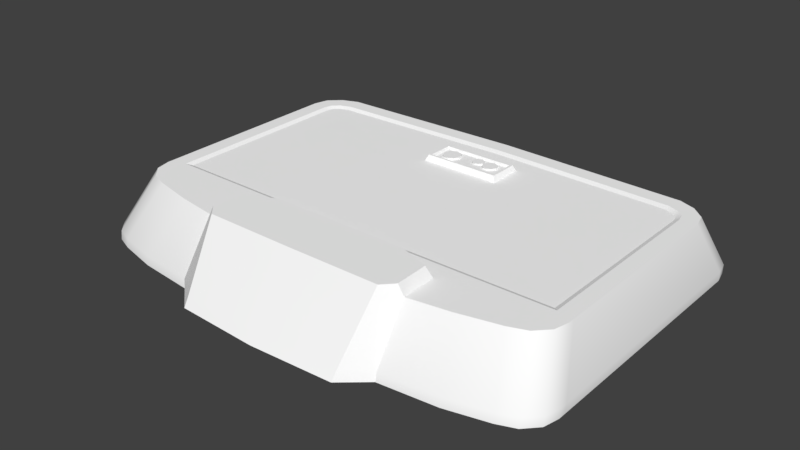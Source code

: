 # Source: EndPiece.blend  (saved by Blender 2.78.0; exported with 4.5.12 LTS)
import bpy
from mathutils import Matrix  # noqa: F401  (used for matrix-valued properties, if any)

bpy.ops.wm.read_factory_settings(use_empty=True)
scene = bpy.context.scene
scene.name = 'Scene'

# ---- collections
col_collection_1 = bpy.data.collections.new('Collection 1'); scene.collection.children.link(col_collection_1)

# ---- materials (node trees are filled in below, after node groups)
mat_material = bpy.data.materials.new('Material.')
mat_material.alpha_threshold = 0.0
mat_material.use_transparent_shadow = False
mat_material.diffuse_color = (1.0, 1.0, 1.0, 1.0)
mat_material.roughness = 0.5
mat_material_002 = bpy.data.materials.new('Material.002')
mat_material_002.alpha_threshold = 0.0
mat_material_002.use_transparent_shadow = False
mat_material_002.diffuse_color = (1.0, 1.0, 1.0, 1.0)
mat_material_002.roughness = 0.5
mat_material_000 = bpy.data.materials.new('Material.000')
mat_material_000.alpha_threshold = 0.0
mat_material_000.use_transparent_shadow = False
mat_material_000.diffuse_color = (1.0, 1.0, 1.0, 1.0)
mat_material_000.roughness = 0.5
mat_material_004 = bpy.data.materials.new('Material.004')
mat_material_004.alpha_threshold = 0.0
mat_material_004.use_transparent_shadow = False
mat_material_004.diffuse_color = (1.0, 1.0, 1.0, 1.0)
mat_material_004.roughness = 0.5

# ---- material node trees

# ---- world
world_world = bpy.data.worlds.new('World'); scene.world = world_world
world_world.color = (0.05088, 0.05088, 0.05088)
world_world.use_sun_shadow = False
world_world.sun_shadow_jitter_overblur = 0.0
world_world.cycles.sampling_method = 'MANUAL'

# ---- meshes
me_model = bpy.data.meshes.new('Model')
me_model.from_pydata([(-0.4067, 0.1434, 0.4844), (-0.2797, 0.1434, 0.3058), (0.4017, 0.1434, 0.3495), (0.2826, 0.1047, 0.2946), (0.0, 0.1047, 0.2946), (0.3655, 0.1434, 0.5281), (0.0, 0.1434, 0.5302), (0.4067, 0.1434, 0.4844), (0.0, 0.1434, 0.3041), (0.2797, 0.1434, 0.3058), (-0.949, -0.1266, -0.5949), (-0.9348, -0.1266, -0.6544), (-0.3716, -0.1127, 0.4393), (-0.3716, -0.1127, 0.5926), (-0.3082, -0.1127, 0.6472), (-0.3317, -0.1266, 0.7054), (-0.4309, -0.1266, 0.6198), (-0.3923, -0.1266, 0.4186), (-0.3164, -0.1266, 0.6675), (-0.3923, -0.1266, 0.6021), (-0.949, -0.1266, 0.3922), (-0.9215, -0.1266, -0.5916), (-0.9131, -0.1266, -0.6268), (-0.9215, -0.1266, 0.3646), (-0.8731, -0.1162, -0.5822), (-0.8731, -0.1162, 0.3249), (-0.4309, -0.1266, 0.3922), (0.949, -0.1266, -0.5949), (0.0, -0.1266, -0.7478), (0.8207, -0.1266, -0.7266), (0.8852, -0.1266, -0.7011), (0.9348, -0.1266, -0.6544), (0.0, -0.1266, 0.4186), (0.3716, -0.1127, 0.4393), (0.3716, -0.1127, 0.5926), (0.3082, -0.1127, 0.6472), (0.0, -0.1266, 0.6827), (0.3315, -0.1266, 0.7054), (0.0, -0.1266, 0.7213), (0.4309, -0.1266, 0.6198), (0.0, -0.1127, 0.4393), (0.3923, -0.1266, 0.4186), (0.3164, -0.1266, 0.6675), (0.0, -0.1127, 0.662), (0.3923, -0.1266, 0.6021), (0.949, -0.1266, 0.3922), (0.9215, -0.1266, -0.5916), (0.9131, -0.1266, -0.6268), (0.9215, -0.1266, 0.3646), (0.8731, -0.1162, -0.5822), (0.8731, -0.1162, 0.3249), (0.0, -0.1266, -0.6544), (0.0, -0.1162, -0.5822), (0.0, -0.1162, 0.3249), (0.0, -0.1266, -0.6268), (0.0, -0.1266, 0.3646), (0.0, -0.1266, 0.3922), (0.4309, -0.1266, 0.3922), (-0.8901, -0.1156, 0.4325), (-0.8026, -0.1156, 0.5065), (-0.648, -0.1156, 0.543), (-0.885, -0.1156, 0.4553), (-0.8562, -0.1156, 0.486), (-0.949, -0.1266, 0.4214), (-0.8188, -0.1266, 0.5592), (-0.657, -0.1266, 0.5973), (-0.8876, -0.1266, 0.5328), (-0.9354, -0.1266, 0.482), (-0.9092, -0.1266, 0.4169), (-0.8071, -0.1266, 0.5211), (-0.6505, -0.1266, 0.558), (-0.8649, -0.1266, 0.4989), (-0.8989, -0.1266, 0.4627), (-0.5013, -0.1156, 0.5624), (-0.5014, -0.1156, 0.4415), (-0.4841, -0.1266, 0.4262), (-0.484, -0.1266, 0.5778), (-0.8822, 0.1047, 0.2899), (-0.4299, 0.1047, 0.4828), (-0.2826, 0.1047, 0.2946), (-0.8686, 0.1047, 0.349), (-0.8194, 0.1047, -0.5023), (-0.7945, 0.09656, -0.5244), (-0.8852, -0.126, -0.7011), (-0.8207, -0.1259, -0.7266), (-0.7746, 0.09664, -0.5427), (-0.7376, 0.09668, -0.557), (-0.752, 0.1047, 0.4238), (-0.5902, 0.1047, 0.4595), (-0.8005, 0.09676, 0.2388), (-0.3655, 0.1434, 0.5281), (-0.8208, 0.1047, 0.3984), (0.8901, -0.1156, 0.4325), (0.8026, -0.1156, 0.5065), (0.648, -0.1156, 0.543), (0.885, -0.1156, 0.4553), (0.8562, -0.1156, 0.486), (0.949, -0.1266, 0.4214), (0.8188, -0.1266, 0.5592), (0.657, -0.1266, 0.5973), (0.8876, -0.1266, 0.5328), (0.9354, -0.1266, 0.482), (0.9092, -0.1266, 0.4169), (0.8071, -0.1266, 0.5211), (0.6505, -0.1266, 0.558), (0.8649, -0.1266, 0.4989), (0.8989, -0.1266, 0.4627), (0.5013, -0.1156, 0.5624), (0.5014, -0.1156, 0.4415), (0.4841, -0.1266, 0.4262), (0.484, -0.1266, 0.5778), (0.8822, 0.1047, 0.2899), (0.4299, 0.1047, 0.4828), (0.8686, 0.1047, 0.349), (0.8194, 0.1047, -0.5023), (0.7945, 0.09656, -0.5244), (0.0, 0.1047, -0.6589), (0.7746, 0.09664, -0.5427), (0.7376, 0.09668, -0.557), (0.752, 0.1047, 0.4238), (0.5902, 0.1047, 0.4595), (0.8005, 0.09676, 0.2388), (0.8208, 0.1047, 0.3984), (0.3747, 0.09672, -0.5669), (-0.3747, 0.09672, -0.5669), (-0.8822, 0.1047, -0.5099), (-0.8822, 0.1047, 0.2662), (-0.868, 0.1045, -0.5679), (-0.8184, 0.1046, -0.6134), (-0.7539, 0.1046, -0.6382), (-0.8194, 0.1047, 0.2573), (-9.61e-16, 0.09675, 0.2443), (-4.545e-16, 0.1047, 0.2632), (0.8822, 0.1047, -0.5099), (0.8822, 0.1047, 0.2662), (0.868, 0.1045, -0.5679), (0.8184, 0.1046, -0.6134), (0.7539, 0.1046, -0.6382), (0.8194, 0.1047, 0.2573), (0.0, 0.1047, -0.596), (-0.8005, 0.09676, -0.5), (-0.8115, 0.1045, -0.5345), (-0.7847, 0.1046, -0.5591), (-0.7414, 0.1046, -0.5758), (-0.3752, 0.1046, -0.5858), (0.8005, 0.09676, -0.5), (0.8115, 0.1045, -0.5345), (0.7847, 0.1046, -0.5591), (0.7414, 0.1046, -0.5758), (0.3752, 0.1046, -0.5858), (0.0, 0.09677, -0.5771), (-0.4265, 0.1047, 0.3398), (0.4265, 0.1047, 0.3398), (-0.4017, 0.1434, 0.3495), (-0.1431, 0.1197, -0.3738), (-0.1691, 0.07783, -0.3462), (-0.1431, 0.1197, -0.4767), (-0.1691, 0.07783, -0.5043), (0.141, 0.1197, -0.3738), (0.167, 0.07783, -0.3462), (0.141, 0.1197, -0.4767), (0.167, 0.07783, -0.5043), (-0.1513, 0.1197, -0.4849), (-0.1513, 0.1197, -0.3657), (0.1492, 0.1197, -0.4849), (0.1492, 0.1197, -0.3657), (-0.1343, 0.1104, -0.4701), (-0.1343, 0.1104, -0.3805), (0.1322, 0.1104, -0.4701), (0.1322, 0.1104, -0.3805), (-0.08619, 0.1179, -0.4612), (-0.08619, 0.1081, -0.4612), (-0.06042, 0.1179, -0.4505), (-0.06042, 0.1081, -0.4505), (-0.04975, 0.1179, -0.4248), (-0.04975, 0.1081, -0.4248), (-0.06042, 0.1179, -0.399), (-0.06042, 0.1081, -0.399), (-0.08619, 0.1179, -0.3884), (-0.08619, 0.1081, -0.3884), (-0.1119, 0.1179, -0.399), (-0.1119, 0.1081, -0.399), (-0.1226, 0.1179, -0.4248), (-0.1226, 0.1081, -0.4248), (-0.1119, 0.1179, -0.4505), (-0.1119, 0.1081, -0.4505), (0.08408, 0.1171, -0.4631), (0.08408, 0.1089, -0.4631), (0.1057, 0.1171, -0.4542), (0.1057, 0.1089, -0.4542), (0.1147, 0.1171, -0.4326), (0.1147, 0.1089, -0.4326), (0.1057, 0.1171, -0.4109), (0.1057, 0.1089, -0.4109), (0.08408, 0.1171, -0.402), (0.08408, 0.1089, -0.402), (0.06246, 0.1171, -0.4109), (0.06246, 0.1089, -0.4109), (0.0535, 0.1171, -0.4326), (0.0535, 0.1089, -0.4326), (0.06246, 0.1171, -0.4542), (0.06246, 0.1089, -0.4542), (0.02655, 0.1163, -0.4643), (0.02655, 0.1097, -0.4643), (0.04366, 0.1163, -0.4572), (0.04366, 0.1097, -0.4572), (0.05074, 0.1163, -0.4401), (0.05074, 0.1097, -0.4401), (0.04366, 0.1163, -0.423), (0.04366, 0.1097, -0.423), (0.02655, 0.1163, -0.4159), (0.02655, 0.1097, -0.4159), (0.00945, 0.1163, -0.423), (0.00945, 0.1097, -0.423), (0.002365, 0.1163, -0.4401), (0.002365, 0.1097, -0.4401), (0.00945, 0.1163, -0.4572), (0.00945, 0.1097, -0.4572), (0.8192, -0.09217, 0.5543), (0.4329, -0.09217, 0.6151), (0.95, -0.09217, 0.387), (0.95, -0.09217, 0.416), (-0.95, -0.09217, 0.387), (-0.6567, -0.09217, 0.5925), (-0.335, -0.09017, 0.681), (-0.9363, -0.09217, 0.4768), (-0.4328, -0.09217, 0.6151), (-0.95, -0.09217, -0.5939), (-0.8859, -0.09154, -0.7004), (-0.8211, -0.09151, -0.7261), (-0.8192, -0.09217, 0.5543), (-0.95, -0.09217, 0.416), (0.9358, -0.09218, -0.6536), (0.6567, -0.09217, 0.5925), (0.9363, -0.09217, 0.4768), (0.8859, -0.09217, -0.7004), (0.8211, -0.09217, -0.7261), (0.95, -0.09217, -0.5939), (-0.9358, -0.09218, -0.6536), (4.703e-08, -0.09217, -0.7473), (-0.8884, -0.09217, 0.5278), (0.3348, -0.09017, 0.681), (0.8884, -0.09217, 0.5278), (4.703e-08, -0.09017, 0.6963)], [], [(90, 0, 78), (9, 3, 4, 8), (6, 0, 90), (8, 6, 7, 9), (5, 112, 7), (218, 242, 122, 119), (6, 5, 7), (13, 14, 18, 19), (111, 119, 122), (43, 40, 33, 35), (82, 141, 81, 140), (44, 39, 37, 42), (17, 19, 16), (159, 165, 163, 155), (35, 42, 36, 43), (34, 44, 42, 35), (109, 108, 107, 110), (56, 32, 17), (33, 40, 32, 41), (20, 23, 26), (54, 52, 24), (25, 53, 55), (76, 26, 17, 16), (10, 21, 23), (24, 21, 22), (158, 160, 168, 169), (84, 11, 83), (35, 33, 34), (225, 240, 91, 80), (47, 31, 27, 46), (161, 164, 165, 159), (32, 40, 12, 17), (117, 147, 148, 118), (47, 54, 51, 31), (12, 13, 19, 17), (41, 32, 56), (51, 54, 22, 11), (55, 48, 57), (49, 52, 54), (50, 48, 55), (22, 21, 10, 11), (48, 46, 27), (49, 47, 46), (21, 24, 25, 23), (31, 51, 29), (103, 98, 99, 104), (14, 43, 36, 18), (65, 70, 76), (237, 232, 135, 133), (60, 59, 74), (58, 59, 62), (106, 102, 97, 101), (4, 79, 1, 8), (96, 105, 103, 93), (107, 108, 94, 104), (146, 114, 133, 135), (58, 61, 72), (68, 63, 20), (26, 75, 68), (76, 75, 26), (75, 74, 58), (160, 156, 166, 168), (219, 233, 120, 112), (105, 100, 98, 103), (226, 224, 90, 78), (220, 45, 27, 237), (69, 70, 65, 64), (242, 100, 101, 234), (241, 37, 39, 219), (153, 151, 78, 0), (232, 235, 136, 135), (77, 80, 91), (231, 222, 20, 63), (87, 126, 77), (243, 38, 37, 241), (77, 91, 87), (118, 148, 149, 123), (71, 69, 64, 66), (110, 104, 99), (72, 71, 66, 67), (221, 220, 134, 111), (92, 95, 96), (42, 37, 38, 36), (59, 60, 70, 69), (235, 30, 29, 236), (61, 62, 71, 72), (92, 102, 106), (102, 45, 97), (57, 45, 102), (57, 109, 110), (92, 108, 109), (73, 74, 75, 76), (223, 88, 87, 230), (226, 78, 88, 223), (227, 125, 127, 238), (230, 87, 91, 240), (18, 36, 38, 15), (153, 1, 79, 151), (229, 228, 128, 129), (93, 103, 104, 94), (111, 122, 113), (239, 229, 129, 116), (50, 49, 46, 48), (119, 111, 134), (118, 145, 117), (62, 59, 69, 71), (225, 231, 63, 67), (239, 116, 137, 236), (192, 186, 200, 194), (24, 52, 53, 25), (138, 134, 133, 114), (89, 131, 124, 140), (63, 68, 72, 67), (106, 101, 100, 105), (130, 126, 87), (224, 243, 6, 90), (132, 79, 4), (233, 218, 119, 120), (141, 127, 125, 81), (142, 143, 129, 128), (141, 142, 128, 127), (138, 119, 134), (143, 144, 129), (132, 4, 3), (139, 116, 129, 144), (238, 127, 128, 228), (89, 130, 132), (121, 131, 132), (89, 140, 81), (115, 145, 114, 146), (43, 14, 12, 40), (115, 146, 147, 117), (148, 137, 149), (121, 138, 114), (216, 212, 208, 206), (85, 86, 143, 142), (146, 135, 136, 147), (86, 124, 144, 143), (150, 139, 144, 124), (139, 149, 137, 116), (130, 81, 125, 126), (2, 7, 112, 152), (3, 9, 2, 152), (8, 1, 0, 6), (86, 140, 124), (132, 130, 79), (79, 130, 151), (130, 87, 88), (78, 151, 88), (132, 3, 138), (3, 152, 138), (120, 119, 138), (120, 152, 112), (227, 222, 126, 125), (19, 18, 15, 16), (155, 163, 162, 157), (157, 162, 164, 161), (154, 167, 166, 156), (154, 156, 162), (156, 160, 164), (160, 158, 165), (158, 154, 163), (171, 170, 172, 173), (33, 41, 44, 34), (73, 70, 60, 74), (154, 158, 169, 167), (213, 212, 214, 215), (168, 166, 167, 169), (209, 208, 210, 211), (179, 178, 180, 181), (181, 180, 182, 183), (197, 196, 198, 199), (185, 184, 170, 171), (199, 198, 200, 201), (178, 184, 180), (211, 210, 212, 213), (187, 186, 188, 189), (189, 188, 190, 191), (191, 190, 192, 193), (193, 192, 194, 195), (195, 194, 196, 197), (201, 200, 186, 187), (215, 214, 216, 217), (194, 200, 196), (177, 176, 178, 179), (203, 202, 204, 205), (205, 204, 206, 207), (207, 206, 208, 209), (49, 50, 53, 52), (175, 174, 176, 177), (217, 216, 202, 203), (150, 123, 149, 139), (95, 106, 105, 96), (153, 0, 1), (2, 9, 7), (12, 14, 13), (39, 41, 57, 110), (56, 17, 26), (55, 26, 23), (26, 55, 56), (54, 24, 22), (25, 55, 23), (10, 23, 20), (11, 84, 51), (28, 51, 84), (147, 136, 137, 148), (41, 39, 44), (41, 56, 57), (45, 57, 48), (55, 57, 56), (49, 54, 47), (50, 55, 53), (48, 27, 45), (28, 29, 51), (31, 29, 30), (65, 76, 16), (58, 74, 59), (58, 62, 61), (70, 73, 76), (58, 72, 68), (26, 68, 20), (75, 58, 68), (110, 99, 39), (94, 108, 93), (92, 93, 108), (92, 96, 93), (107, 104, 110), (92, 106, 95), (57, 102, 109), (92, 109, 102), (234, 101, 97, 221), (82, 85, 142, 141), (131, 123, 150), (123, 145, 118), (117, 145, 115), (89, 132, 131), (121, 132, 138), (89, 81, 130), (121, 114, 145), (121, 145, 123, 131), (140, 85, 82), (85, 140, 86), (124, 131, 150), (130, 88, 151), (120, 138, 152), (154, 162, 163), (156, 164, 162), (160, 165, 164), (158, 163, 165), (184, 172, 170), (172, 184, 174), (176, 184, 178), (180, 184, 182), (184, 176, 174), (183, 182, 184, 185), (188, 192, 190), (196, 200, 198), (186, 192, 188), (216, 204, 202), (204, 216, 206), (208, 212, 210), (212, 216, 214), (173, 172, 174, 175), (113, 234, 221, 111), (10, 20, 222, 227), (11, 238, 228, 83), (99, 98, 218, 233), (15, 38, 243, 224), (28, 239, 236, 29), (80, 77, 231, 225), (28, 84, 229, 239), (84, 83, 228, 229), (64, 230, 240, 66), (10, 227, 238, 11), (16, 226, 223, 65), (65, 223, 230, 64), (136, 235, 236, 137), (97, 45, 220, 221), (6, 243, 241, 5), (77, 126, 222, 231), (31, 30, 235, 232), (5, 241, 219, 112), (122, 242, 234, 113), (134, 220, 237, 133), (16, 15, 224, 226), (39, 99, 233, 219), (27, 31, 232, 237), (67, 66, 240, 225), (98, 100, 242, 218)])
me_model.polygons.foreach_set('use_smooth', [True] * 289)
_k = set([(0, 78), (0, 90), (0, 153), (1, 8), (1, 79), (1, 153), (2, 7), (2, 9), (2, 152), (3, 4), (3, 9), (3, 152), (4, 79), (5, 6), (5, 7), (5, 241), (6, 90), (7, 112), (8, 9), (10, 11), (10, 20), (11, 83), (12, 13), (12, 17), (12, 40), (13, 14), (13, 19), (14, 18), (14, 43), (15, 16), (15, 38), (15, 224), (16, 65), (16, 226), (17, 19), (17, 32), (18, 19), (18, 36), (20, 63), (21, 22), (21, 23), (22, 24), (22, 54), (23, 25), (23, 55), (24, 25), (24, 52), (25, 53), (27, 31), (27, 45), (28, 29), (28, 84), (29, 30), (30, 31), (32, 41), (33, 34), (33, 40), (33, 41), (34, 35), (34, 44), (35, 42), (35, 43), (36, 42), (37, 38), (37, 39), (37, 241), (39, 99), (39, 219), (41, 44), (42, 44), (45, 97), (46, 47), (46, 48), (47, 49), (47, 54), (48, 50), (48, 55), (49, 50), (49, 52), (58, 61), (58, 68), (58, 74), (59, 60), (59, 62), (61, 62), (63, 67), (64, 65), (64, 66), (66, 67), (68, 72), (68, 75), (69, 70), (69, 71), (70, 76), (71, 72), (73, 74), (73, 76), (74, 75), (75, 76), (77, 80), (77, 126), (78, 88), (78, 151), (78, 226), (79, 151), (80, 91), (81, 130), (81, 141), (82, 85), (82, 140), (83, 84), (85, 86), (86, 124), (87, 88), (87, 91), (89, 130), (89, 131), (89, 140), (90, 224), (92, 95), (92, 102), (92, 108), (93, 94), (93, 96), (95, 96), (97, 101), (98, 99), (98, 100), (100, 101), (102, 106), (102, 109), (103, 104), (103, 105), (104, 110), (105, 106), (107, 108), (107, 110), (108, 109), (109, 110), (111, 113), (111, 134), (112, 120), (112, 152), (112, 219), (113, 122), (114, 138), (114, 146), (115, 117), (115, 145), (116, 129), (116, 137), (117, 118), (118, 123), (119, 120), (119, 122), (121, 131), (121, 138), (121, 145), (123, 150), (124, 150), (125, 126), (125, 127), (127, 128), (128, 129), (130, 132), (132, 138), (133, 134), (133, 135), (135, 136), (136, 137), (139, 144), (139, 149), (141, 142), (142, 143), (143, 144), (146, 147), (147, 148), (148, 149), (151, 153), (154, 156), (154, 158), (154, 167), (155, 157), (155, 159), (155, 163), (156, 160), (156, 166), (157, 161), (157, 162), (158, 160), (158, 169), (159, 161), (159, 165), (160, 168), (161, 164), (162, 163), (162, 164), (163, 165), (164, 165), (166, 167), (166, 168), (167, 169), (168, 169), (170, 172), (170, 184), (172, 174), (174, 176), (176, 178), (178, 180), (180, 182), (182, 184), (186, 188), (186, 200), (188, 190), (190, 192), (192, 194), (194, 196), (196, 198), (198, 200), (202, 204), (202, 216), (204, 206), (206, 208), (208, 210), (210, 212), (212, 214), (214, 216)])
me_model.attributes.new('sharp_edge', 'BOOLEAN', 'EDGE').data.foreach_set('value', [ (min(e.vertices), max(e.vertices)) in _k for e in me_model.edges])
_uv = me_model.uv_layers.new(name='UV')
_uv.uv.foreach_set('vector', [0.4975, 0.6125, 0.4873, 0.5931, 0.477, 0.6038, 0.6459, 0.5131, 0.6468, 0.4945, 0.5815, 0.4913, 0.5814, 0.5098, 0.5808, 0.6131, 0.4873, 0.5931, 0.4975, 0.6125, 0.5814, 0.5098, 0.5808, 0.6131, 0.6745, 0.5973, 0.6459, 0.5131, 0.664, 0.6163, 0.6846, 0.6086, 0.6745, 0.5973, 0.9254, 0.8615, 0.9123, 0.8615, 0.8895, 0.9466, 0.9024, 0.9466, 0.5808, 0.6131, 0.664, 0.6163, 0.6745, 0.5973, 0.8418, 0.1742, 0.8565, 0.2008, 0.8547, 0.2117, 0.8357, 0.1818, 0.02098, 0.3508, 0.05057, 0.2905, 0.03498, 0.3018, 0.927, 0.2094, 0.927, 0.09886, 0.8418, 0.09886, 0.8566, 0.2008, 0.3995, 0.7179, 0.4037, 0.7227, 0.4055, 0.708, 0.4008, 0.7069, 0.8357, 0.1818, 0.8258, 0.1936, 0.8518, 0.2276, 0.8545, 0.2117, 0.8357, 0.08696, 0.8357, 0.1818, 0.8258, 0.1936, 0.4337, 0.2177, 0.426, 0.1787, 0.2991, 0.1787, 0.2914, 0.2177, 0.8565, 0.2008, 0.8547, 0.2117, 0.927, 0.2203, 0.927, 0.2094, 0.8418, 0.1742, 0.8357, 0.1818, 0.8547, 0.2117, 0.8565, 0.2008, 0.6748, 0.4007, 0.6617, 0.3873, 0.662, 0.2958, 0.6752, 0.2824, 0.927, 0.07445, 0.927, 0.08696, 0.8357, 0.08696, 0.8418, 0.09886, 0.927, 0.09886, 0.927, 0.08696, 0.8357, 0.08696, 0.7202, 0.3402, 0.7267, 0.3533, 0.7195, 0.5905, 0.9625, 0.7863, 0.9513, 0.7863, 0.9509, 0.3773, 0.7355, 0.3769, 0.7349, 0.7863, 0.7253, 0.7863, 0.6752, 0.2824, 0.6974, 0.4269, 0.8357, 0.08696, 0.8258, 0.1936, 0.954, 0.341, 0.9532, 0.354, 0.7267, 0.3533, 0.9509, 0.3773, 0.9532, 0.354, 0.9616, 0.3581, 0.4187, 0.1658, 0.4186, 0.08841, 0.4144, 0.0991, 0.4144, 0.1551, 0.9861, 0.4045, 0.9681, 0.3476, 0.9801, 0.3741, 0.8566, 0.2008, 0.8418, 0.09886, 0.8418, 0.1742, 0.1101, 0.8651, 0.09715, 0.8651, 0.1208, 0.9456, 0.1338, 0.9456, 0.9616, 0.3581, 0.9681, 0.3476, 0.954, 0.341, 0.9532, 0.354, 0.4455, 0.05853, 0.4258, 0.07552, 0.426, 0.1787, 0.4457, 0.1954, 0.927, 0.08696, 0.927, 0.09886, 0.8418, 0.09886, 0.8357, 0.08696, 0.04246, 0.7262, 0.0399, 0.7341, 0.04972, 0.7422, 0.05074, 0.7329, 0.9616, 0.3581, 0.9625, 0.7863, 0.9691, 0.7863, 0.9681, 0.3476, 0.8418, 0.09886, 0.8418, 0.1742, 0.8357, 0.1818, 0.8357, 0.08696, 0.8357, 0.08696, 0.927, 0.08696, 0.927, 0.07445, 0.9691, 0.7863, 0.9625, 0.7863, 0.9616, 0.3581, 0.9681, 0.3476, 0.7253, 0.7863, 0.7267, 0.3533, 0.7195, 0.5905, 0.9509, 0.3773, 0.9513, 0.7863, 0.9625, 0.7863, 0.7355, 0.3769, 0.7267, 0.3533, 0.7253, 0.7863, 0.9616, 0.3581, 0.9532, 0.354, 0.954, 0.341, 0.9681, 0.3476, 0.7267, 0.3533, 0.9532, 0.354, 0.954, 0.341, 0.9509, 0.3773, 0.9616, 0.3581, 0.9532, 0.354, 0.9532, 0.354, 0.9509, 0.3773, 0.7355, 0.3769, 0.7267, 0.3533, 0.9681, 0.3476, 0.9691, 0.7863, 0.9861, 0.4045, 0.5513, 0.3236, 0.5465, 0.294, 0.6101, 0.2639, 0.6125, 0.2944, 0.8565, 0.2008, 0.927, 0.2094, 0.927, 0.2203, 0.8547, 0.2117, 0.6101, 0.2639, 0.6125, 0.2944, 0.6752, 0.2824, 0.7062, 0.8633, 0.6974, 0.8633, 0.7044, 0.9456, 0.7214, 0.9456, 0.6136, 0.308, 0.5534, 0.3366, 0.6617, 0.3873, 0.5206, 0.3944, 0.5534, 0.3366, 0.5329, 0.3534, 0.516, 0.3714, 0.5128, 0.408, 0.4973, 0.4052, 0.5015, 0.3574, 0.5815, 0.4913, 0.5161, 0.4915, 0.5168, 0.5102, 0.5814, 0.5098, 0.5329, 0.3534, 0.5288, 0.3421, 0.5513, 0.3236, 0.5534, 0.3366, 0.662, 0.2958, 0.6617, 0.3873, 0.6136, 0.308, 0.6125, 0.2944, 0.0339, 0.7227, 0.03214, 0.708, 0.01797, 0.711, 0.02094, 0.7374, 0.5206, 0.3944, 0.5223, 0.3773, 0.516, 0.3714, 0.5128, 0.408, 0.4973, 0.4052, 0.4974, 0.4271, 0.6974, 0.4269, 0.6748, 0.4007, 0.5128, 0.408, 0.6752, 0.2824, 0.6748, 0.4007, 0.6974, 0.4269, 0.6748, 0.4007, 0.6617, 0.3873, 0.5206, 0.3944, 0.4186, 0.08841, 0.3065, 0.08841, 0.3107, 0.09911, 0.4144, 0.0991, 0.9875, 0.8615, 0.9545, 0.8615, 0.9309, 0.9466, 0.9634, 0.9466, 0.5288, 0.3421, 0.5195, 0.3161, 0.5465, 0.294, 0.5513, 0.3236, 0.4711, 0.6704, 0.4968, 0.6906, 0.4975, 0.6125, 0.477, 0.6038, 0.8815, 0.8615, 0.8816, 0.8467, 0.7065, 0.8467, 0.7062, 0.8633, 0.5513, 0.3236, 0.6125, 0.2944, 0.6101, 0.2639, 0.5465, 0.294, 0.9123, 0.8615, 0.9118, 0.8467, 0.8988, 0.8467, 0.8991, 0.8615, 0.6638, 0.6944, 0.6636, 0.7725, 0.6949, 0.7422, 0.6898, 0.6754, 0.4901, 0.5325, 0.4806, 0.5214, 0.4758, 0.59, 0.4873, 0.5931, 0.6974, 0.8633, 0.6888, 0.8633, 0.689, 0.9456, 0.7044, 0.9456, 0.4166, 0.3508, 0.4135, 0.3241, 0.4026, 0.3018, 0.1222, 0.8651, 0.1274, 0.8651, 0.1273, 0.8467, 0.1221, 0.8467, 0.387, 0.2905, 0.4167, 0.3615, 0.4166, 0.3508, 0.5803, 0.6952, 0.5798, 0.7772, 0.6636, 0.7725, 0.6638, 0.6944, 0.4166, 0.3508, 0.4026, 0.3018, 0.387, 0.2905, 0.05074, 0.7329, 0.04972, 0.7422, 0.1331, 0.7489, 0.1333, 0.7395, 0.5288, 0.3421, 0.5513, 0.3236, 0.5465, 0.294, 0.5195, 0.3161, 0.6752, 0.2824, 0.6125, 0.2944, 0.6101, 0.2639, 0.516, 0.3714, 0.5288, 0.3421, 0.5195, 0.3161, 0.5015, 0.3574, 0.8868, 0.8615, 0.8815, 0.8615, 0.8593, 0.9466, 0.8645, 0.9466, 0.5206, 0.3944, 0.5223, 0.3773, 0.5329, 0.3534, 0.8545, 0.2117, 0.8518, 0.2276, 0.927, 0.2362, 0.927, 0.2203, 0.5534, 0.3366, 0.6136, 0.308, 0.6125, 0.2944, 0.5513, 0.3236, 0.6888, 0.8633, 0.688, 0.8467, 0.6797, 0.8467, 0.6806, 0.8633, 0.5223, 0.3773, 0.5329, 0.3534, 0.5288, 0.3421, 0.516, 0.3714, 0.5206, 0.3944, 0.5128, 0.408, 0.516, 0.3714, 0.5128, 0.408, 0.4974, 0.4271, 0.4973, 0.4052, 0.6974, 0.4269, 0.4974, 0.4271, 0.5128, 0.408, 0.6974, 0.4269, 0.6748, 0.4007, 0.6752, 0.2824, 0.5206, 0.3944, 0.6617, 0.3873, 0.6748, 0.4007, 0.662, 0.2958, 0.6617, 0.3873, 0.6748, 0.4007, 0.6752, 0.2824, 0.05558, 0.8651, 0.07938, 0.9456, 0.1079, 0.9456, 0.08418, 0.8651, 0.023, 0.8651, 0.04691, 0.9456, 0.07938, 0.9456, 0.05558, 0.8651, 0.3002, 0.8642, 0.2869, 0.9456, 0.3012, 0.9456, 0.3099, 0.8642, 0.08418, 0.8651, 0.1079, 0.9456, 0.1208, 0.9456, 0.09715, 0.8651, 0.8545, 0.2117, 0.927, 0.2203, 0.927, 0.2362, 0.8518, 0.2276, 0.4901, 0.5325, 0.5168, 0.5102, 0.5129, 0.4913, 0.4806, 0.5214, 0.3305, 0.8642, 0.3202, 0.8642, 0.3172, 0.9456, 0.3336, 0.9456, 0.5534, 0.3366, 0.5513, 0.3236, 0.6125, 0.2944, 0.6136, 0.308, 0.02098, 0.3508, 0.03498, 0.3018, 0.02412, 0.3241, 0.5045, 0.8633, 0.3305, 0.8642, 0.3336, 0.9456, 0.5045, 0.9456, 0.7355, 0.3769, 0.9509, 0.3773, 0.9532, 0.354, 0.7267, 0.3533, 0.05057, 0.2905, 0.02098, 0.3508, 0.02095, 0.3615, 0.05074, 0.7329, 0.03681, 0.7069, 0.04246, 0.7262, 0.5329, 0.3534, 0.5534, 0.3366, 0.5513, 0.3236, 0.5288, 0.3421, 0.1101, 0.8651, 0.1222, 0.8651, 0.1221, 0.8467, 0.1101, 0.8467, 0.5045, 0.8633, 0.5045, 0.9456, 0.6734, 0.9456, 0.6806, 0.8633, 0.2334, 0.1873, 0.2113, 0.1426, 0.2017, 0.1605, 0.2237, 0.2053, 0.9509, 0.3773, 0.9513, 0.7863, 0.7349, 0.7863, 0.7355, 0.3769, 0.0351, 0.3658, 0.02095, 0.3615, 0.01797, 0.711, 0.03214, 0.708, 0.398, 0.3748, 0.2188, 0.3696, 0.3043, 0.7395, 0.4008, 0.7069, 0.4973, 0.4052, 0.5128, 0.408, 0.516, 0.3714, 0.5015, 0.3574, 0.516, 0.3714, 0.5015, 0.3574, 0.5195, 0.3161, 0.5288, 0.3421, 0.4025, 0.3658, 0.4167, 0.3615, 0.387, 0.2905, 0.4968, 0.6906, 0.5803, 0.6952, 0.5808, 0.6131, 0.4975, 0.6125, 0.2188, 0.3603, 0.2817, 0.3473, 0.2188, 0.3464, 0.9545, 0.8615, 0.9254, 0.8615, 0.9024, 0.9466, 0.9309, 0.9466, 0.4037, 0.7227, 0.4167, 0.7374, 0.4196, 0.711, 0.4055, 0.708, 0.3977, 0.7341, 0.3879, 0.7422, 0.391, 0.7705, 0.4056, 0.7586, 0.4037, 0.7227, 0.3977, 0.7341, 0.4056, 0.7586, 0.4167, 0.7374, 0.0351, 0.3658, 0.05057, 0.2905, 0.02095, 0.3615, 0.3879, 0.7422, 0.3045, 0.7489, 0.391, 0.7705, 0.2188, 0.3603, 0.2188, 0.3464, 0.1559, 0.3473, 0.2188, 0.754, 0.2188, 0.7827, 0.391, 0.7705, 0.3045, 0.7489, 0.3099, 0.8642, 0.3012, 0.9456, 0.3172, 0.9456, 0.3202, 0.8642, 0.398, 0.3748, 0.4025, 0.3658, 0.2188, 0.3603, 0.03961, 0.3748, 0.2188, 0.3696, 0.2188, 0.3603, 0.398, 0.3748, 0.4008, 0.7069, 0.4055, 0.708, 0.03806, 0.7179, 0.03681, 0.7069, 0.03214, 0.708, 0.0339, 0.7227, 0.927, 0.2094, 0.8566, 0.2008, 0.8418, 0.09886, 0.927, 0.09886, 0.03806, 0.7179, 0.0339, 0.7227, 0.0399, 0.7341, 0.04246, 0.7262, 0.04972, 0.7422, 0.04674, 0.7705, 0.1331, 0.7489, 0.03961, 0.3748, 0.0351, 0.3658, 0.03214, 0.708, 0.1445, 0.1427, 0.1357, 0.1875, 0.1585, 0.2053, 0.168, 0.1871, 0.3951, 0.7262, 0.3869, 0.7329, 0.3879, 0.7422, 0.3977, 0.7341, 0.0339, 0.7227, 0.02094, 0.7374, 0.03201, 0.7586, 0.0399, 0.7341, 0.3869, 0.7329, 0.3043, 0.7395, 0.3045, 0.7489, 0.3879, 0.7422, 0.2188, 0.7446, 0.2188, 0.754, 0.3045, 0.7489, 0.3043, 0.7395, 0.2188, 0.754, 0.1331, 0.7489, 0.04674, 0.7705, 0.2188, 0.7827, 0.4025, 0.3658, 0.4055, 0.708, 0.4196, 0.711, 0.4167, 0.3615, 0.674, 0.5347, 0.6745, 0.5973, 0.6849, 0.5967, 0.6847, 0.5303, 0.649, 0.4955, 0.6459, 0.5131, 0.674, 0.5347, 0.6819, 0.5196, 0.5814, 0.5098, 0.5168, 0.5102, 0.4873, 0.5931, 0.5808, 0.6131, 0.3869, 0.7329, 0.4008, 0.7069, 0.3043, 0.7395, 0.2188, 0.3603, 0.4025, 0.3658, 0.2817, 0.3473, 0.2817, 0.3473, 0.4025, 0.3658, 0.3139, 0.3276, 0.4025, 0.3658, 0.387, 0.2905, 0.3507, 0.2745, 0.3148, 0.2636, 0.3139, 0.3276, 0.3507, 0.2745, 0.2188, 0.3603, 0.1559, 0.3473, 0.0351, 0.3658, 0.1559, 0.3473, 0.1237, 0.3276, 0.0351, 0.3658, 0.08691, 0.2745, 0.05057, 0.2905, 0.0351, 0.3658, 0.08691, 0.2745, 0.1237, 0.3276, 0.1228, 0.2636, 0.3002, 0.8642, 0.1274, 0.8651, 0.151, 0.9456, 0.2869, 0.9456, 0.8357, 0.1818, 0.8545, 0.2117, 0.8518, 0.2276, 0.8258, 0.1936, 0.2794, 0.1954, 0.2991, 0.1787, 0.2993, 0.07552, 0.2796, 0.05852, 0.2918, 0.03666, 0.2993, 0.07552, 0.4258, 0.07552, 0.4334, 0.03666, 0.3064, 0.1658, 0.3107, 0.1551, 0.3107, 0.09911, 0.3065, 0.08841, 0.3064, 0.1658, 0.3065, 0.08841, 0.2993, 0.07552, 0.3065, 0.08841, 0.4186, 0.08841, 0.4258, 0.07552, 0.4186, 0.08841, 0.4187, 0.1658, 0.426, 0.1787, 0.4187, 0.1658, 0.3064, 0.1658, 0.2991, 0.1787, 0.08226, 0.1167, 0.07965, 0.13, 0.09417, 0.1571, 0.1008, 0.1509, 0.8418, 0.09886, 0.8357, 0.08696, 0.8357, 0.1818, 0.8418, 0.1742, 0.662, 0.2958, 0.6125, 0.2944, 0.6136, 0.308, 0.6617, 0.3873, 0.3064, 0.1658, 0.4187, 0.1658, 0.4144, 0.1551, 0.3107, 0.1551, 0.1313, 0.1916, 0.1357, 0.1875, 0.135, 0.1611, 0.13, 0.1571, 0.238, 0.02911, 0.1212, 0.02911, 0.1212, 0.1076, 0.238, 0.1076, 0.1603, 0.2143, 0.1585, 0.2053, 0.1453, 0.2055, 0.1436, 0.2143, 0.05839, 0.2376, 0.06103, 0.2243, 0.04649, 0.1973, 0.03992, 0.2034, 0.03992, 0.2034, 0.04649, 0.1973, 0.04544, 0.1576, 0.03793, 0.1517, 0.2088, 0.2141, 0.2106, 0.2051, 0.201, 0.1869, 0.196, 0.1909, 0.05709, 0.1167, 0.05981, 0.1302, 0.07965, 0.13, 0.08226, 0.1167, 0.196, 0.1909, 0.201, 0.1869, 0.2017, 0.1605, 0.1973, 0.1565, 0.06103, 0.2243, 0.05981, 0.1302, 0.04649, 0.1973, 0.1436, 0.2143, 0.1453, 0.2055, 0.1357, 0.1875, 0.1313, 0.1916, 0.2096, 0.1337, 0.2113, 0.1426, 0.2245, 0.1427, 0.2263, 0.1337, 0.2263, 0.1337, 0.2245, 0.1427, 0.234, 0.1609, 0.239, 0.1569, 0.239, 0.1569, 0.234, 0.1609, 0.2334, 0.1873, 0.2377, 0.1914, 0.2377, 0.1914, 0.2334, 0.1873, 0.2237, 0.2053, 0.2255, 0.2141, 0.2255, 0.2141, 0.2237, 0.2053, 0.2106, 0.2051, 0.2088, 0.2141, 0.1973, 0.1565, 0.2017, 0.1605, 0.2113, 0.1426, 0.2096, 0.1337, 0.13, 0.1571, 0.135, 0.1611, 0.1445, 0.1427, 0.1427, 0.1337, 0.2237, 0.2053, 0.2017, 0.1605, 0.2106, 0.2051, 0.08355, 0.238, 0.08085, 0.2246, 0.06103, 0.2243, 0.05839, 0.2376, 0.1594, 0.1339, 0.1577, 0.1427, 0.1673, 0.1608, 0.1716, 0.1567, 0.1716, 0.1567, 0.1673, 0.1608, 0.168, 0.1871, 0.173, 0.1911, 0.173, 0.1911, 0.168, 0.1871, 0.1585, 0.2053, 0.1603, 0.2143, 0.9509, 0.3773, 0.7355, 0.3769, 0.7349, 0.7863, 0.9513, 0.7863, 0.1027, 0.2028, 0.09515, 0.1969, 0.08085, 0.2246, 0.08355, 0.238, 0.1427, 0.1337, 0.1445, 0.1427, 0.1577, 0.1427, 0.1594, 0.1339, 0.2188, 0.7446, 0.1333, 0.7395, 0.1331, 0.7489, 0.2188, 0.754, 0.5223, 0.3773, 0.516, 0.3714, 0.5288, 0.3421, 0.5329, 0.3534, 0.4901, 0.5325, 0.4873, 0.5931, 0.5168, 0.5102, 0.674, 0.5347, 0.6459, 0.5131, 0.6745, 0.5973, 0.8418, 0.09886, 0.8566, 0.2008, 0.8418, 0.1742, 0.6984, 0.2503, 0.8357, 0.08696, 0.8258, 0.07445, 0.6752, 0.2824, 0.927, 0.07445, 0.8357, 0.08696, 0.8258, 0.07445, 0.7253, 0.7863, 0.7195, 0.5905, 0.7267, 0.3533, 0.7195, 0.5905, 0.7253, 0.7863, 0.7188, 0.7863, 0.9625, 0.7863, 0.9509, 0.3773, 0.9616, 0.3581, 0.7355, 0.3769, 0.7253, 0.7863, 0.7267, 0.3533, 0.954, 0.341, 0.7267, 0.3533, 0.7202, 0.3402, 0.9681, 0.3476, 0.9861, 0.4045, 0.9691, 0.7863, 0.9911, 0.7863, 0.9691, 0.7863, 0.9861, 0.4045, 0.0399, 0.7341, 0.03201, 0.7586, 0.04674, 0.7705, 0.04972, 0.7422, 0.8357, 0.08696, 0.8258, 0.1936, 0.8357, 0.1818, 0.8357, 0.08696, 0.927, 0.07445, 0.8258, 0.07445, 0.7202, 0.3402, 0.7195, 0.5905, 0.7267, 0.3533, 0.7253, 0.7863, 0.7195, 0.5905, 0.7188, 0.7863, 0.9509, 0.3773, 0.9625, 0.7863, 0.9616, 0.3581, 0.7355, 0.3769, 0.7253, 0.7863, 0.7349, 0.7863, 0.7267, 0.3533, 0.954, 0.341, 0.7202, 0.3402, 0.9911, 0.7863, 0.9861, 0.4045, 0.9691, 0.7863, 0.9681, 0.3476, 0.9861, 0.4045, 0.9801, 0.3741, 0.6101, 0.2639, 0.6752, 0.2824, 0.6984, 0.2503, 0.5206, 0.3944, 0.6617, 0.3873, 0.5534, 0.3366, 0.5206, 0.3944, 0.5329, 0.3534, 0.5223, 0.3773, 0.6125, 0.2944, 0.662, 0.2958, 0.6752, 0.2824, 0.5206, 0.3944, 0.516, 0.3714, 0.5128, 0.408, 0.6974, 0.4269, 0.5128, 0.408, 0.4974, 0.4271, 0.6748, 0.4007, 0.5206, 0.3944, 0.5128, 0.408, 0.6752, 0.2824, 0.6101, 0.2639, 0.6984, 0.2503, 0.6136, 0.308, 0.6617, 0.3873, 0.5534, 0.3366, 0.5206, 0.3944, 0.5534, 0.3366, 0.6617, 0.3873, 0.5206, 0.3944, 0.5329, 0.3534, 0.5534, 0.3366, 0.662, 0.2958, 0.6125, 0.2944, 0.6752, 0.2824, 0.5206, 0.3944, 0.516, 0.3714, 0.5223, 0.3773, 0.6974, 0.4269, 0.5128, 0.408, 0.6748, 0.4007, 0.5206, 0.3944, 0.6748, 0.4007, 0.5128, 0.408, 0.8991, 0.8615, 0.8988, 0.8467, 0.8868, 0.8467, 0.8868, 0.8615, 0.3995, 0.7179, 0.3951, 0.7262, 0.3977, 0.7341, 0.4037, 0.7227, 0.2188, 0.3696, 0.1333, 0.7395, 0.2188, 0.7446, 0.1333, 0.7395, 0.03681, 0.7069, 0.05074, 0.7329, 0.04246, 0.7262, 0.03681, 0.7069, 0.03806, 0.7179, 0.398, 0.3748, 0.2188, 0.3603, 0.2188, 0.3696, 0.03961, 0.3748, 0.2188, 0.3603, 0.0351, 0.3658, 0.398, 0.3748, 0.4055, 0.708, 0.4025, 0.3658, 0.03961, 0.3748, 0.03214, 0.708, 0.03681, 0.7069, 0.03961, 0.3748, 0.03681, 0.7069, 0.1333, 0.7395, 0.2188, 0.3696, 0.4008, 0.7069, 0.3951, 0.7262, 0.3995, 0.7179, 0.3951, 0.7262, 0.4008, 0.7069, 0.3869, 0.7329, 0.3043, 0.7395, 0.2188, 0.3696, 0.2188, 0.7446, 0.4025, 0.3658, 0.3507, 0.2745, 0.3139, 0.3276, 0.08691, 0.2745, 0.0351, 0.3658, 0.1237, 0.3276, 0.3064, 0.1658, 0.2993, 0.07552, 0.2991, 0.1787, 0.3065, 0.08841, 0.4258, 0.07552, 0.2993, 0.07552, 0.4186, 0.08841, 0.426, 0.1787, 0.4258, 0.07552, 0.4187, 0.1658, 0.2991, 0.1787, 0.426, 0.1787, 0.05981, 0.1302, 0.09417, 0.1571, 0.07965, 0.13, 0.09417, 0.1571, 0.05981, 0.1302, 0.09515, 0.1969, 0.08085, 0.2246, 0.05981, 0.1302, 0.06103, 0.2243, 0.04649, 0.1973, 0.05981, 0.1302, 0.04544, 0.1576, 0.05981, 0.1302, 0.08085, 0.2246, 0.09515, 0.1969, 0.03793, 0.1517, 0.04544, 0.1576, 0.05981, 0.1302, 0.05709, 0.1167, 0.2245, 0.1427, 0.2334, 0.1873, 0.234, 0.1609, 0.2106, 0.2051, 0.2017, 0.1605, 0.201, 0.1869, 0.2113, 0.1426, 0.2334, 0.1873, 0.2245, 0.1427, 0.1445, 0.1427, 0.1673, 0.1608, 0.1577, 0.1427, 0.1673, 0.1608, 0.1445, 0.1427, 0.168, 0.1871, 0.1585, 0.2053, 0.1357, 0.1875, 0.1453, 0.2055, 0.1357, 0.1875, 0.1445, 0.1427, 0.135, 0.1611, 0.1008, 0.1509, 0.09417, 0.1571, 0.09515, 0.1969, 0.1027, 0.2028, 0.8765, 0.9466, 0.8991, 0.8615, 0.8868, 0.8615, 0.8645, 0.9466, 0.3, 0.8467, 0.1273, 0.8467, 0.1274, 0.8651, 0.3002, 0.8642, 0.3095, 0.8467, 0.3099, 0.8642, 0.3202, 0.8642, 0.3189, 0.8467, 0.9532, 0.8467, 0.9247, 0.8467, 0.9254, 0.8615, 0.9545, 0.8615, 0.4961, 0.7687, 0.5798, 0.7772, 0.5803, 0.6952, 0.4968, 0.6906, 0.5046, 0.8467, 0.5045, 0.8633, 0.6806, 0.8633, 0.6797, 0.8467, 0.1338, 0.9456, 0.1458, 0.9456, 0.1222, 0.8651, 0.1101, 0.8651, 0.5046, 0.8467, 0.3279, 0.8467, 0.3305, 0.8642, 0.5045, 0.8633, 0.3279, 0.8467, 0.3189, 0.8467, 0.3202, 0.8642, 0.3305, 0.8642, 0.08423, 0.8467, 0.08418, 0.8651, 0.09715, 0.8651, 0.09715, 0.8467, 0.3, 0.8467, 0.3002, 0.8642, 0.3099, 0.8642, 0.3095, 0.8467, 0.02325, 0.8467, 0.023, 0.8651, 0.05558, 0.8651, 0.05573, 0.8467, 0.05573, 0.8467, 0.05558, 0.8651, 0.08418, 0.8651, 0.08423, 0.8467, 0.689, 0.9456, 0.6888, 0.8633, 0.6806, 0.8633, 0.6734, 0.9456, 0.8868, 0.8467, 0.8816, 0.8467, 0.8815, 0.8615, 0.8868, 0.8615, 0.5808, 0.6131, 0.5803, 0.6952, 0.6638, 0.6944, 0.664, 0.6163, 0.1458, 0.9456, 0.151, 0.9456, 0.1274, 0.8651, 0.1222, 0.8651, 0.6979, 0.8467, 0.688, 0.8467, 0.6888, 0.8633, 0.6974, 0.8633, 0.664, 0.6163, 0.6638, 0.6944, 0.6898, 0.6754, 0.6846, 0.6086, 0.8895, 0.9466, 0.9123, 0.8615, 0.8991, 0.8615, 0.8765, 0.9466, 0.8593, 0.9466, 0.8815, 0.8615, 0.7062, 0.8633, 0.7214, 0.9456, 0.4652, 0.737, 0.4961, 0.7687, 0.4968, 0.6906, 0.4711, 0.6704, 0.9857, 0.8467, 0.9532, 0.8467, 0.9545, 0.8615, 0.9875, 0.8615, 0.7065, 0.8467, 0.6979, 0.8467, 0.6974, 0.8633, 0.7062, 0.8633, 0.1101, 0.8467, 0.09715, 0.8467, 0.09715, 0.8651, 0.1101, 0.8651, 0.9247, 0.8467, 0.9118, 0.8467, 0.9123, 0.8615, 0.9254, 0.8615])
me_model.materials.append(mat_material)
me_model.materials.append(mat_material_002)
me_model.materials.append(mat_material_000)
me_model.materials.append(mat_material_004)
me_model.use_remesh_preserve_volume = False
me_model.use_remesh_preserve_attributes = False
me_model.use_mirror_vertex_groups = False
me_model.update()
me_model.normals_split_custom_set([tuple(v) for v in zip(*[iter([-0.6049, 0.4122, 0.6813, -0.6734, 0.3753, 0.6369, -0.6098, 0.4097, 0.6784, 0.002767, 0.2593, -0.9658, 0.002767, 0.2593, -0.9658, 5.197e-07, 0.2593, -0.9658, 5.13e-07, 0.2593, -0.9658, 2.886e-06, 1.0, 1.344e-05, 6.571e-06, 1.0, 2.771e-05, 5.521e-06, 1.0, 7.485e-05, 3.107e-06, 1.0, 1.083e-05, 2.886e-06, 1.0, 1.344e-05, -3.84e-06, 1.0, 1.159e-05, -3.666e-06, 1.0, 7.789e-06, 0.6045, 0.4122, 0.6817, 0.6094, 0.4098, 0.6788, 0.6734, 0.3754, 0.6369, 0.2735, 0.3704, 0.8877, 0.5233, 0.3509, 0.7765, 0.4507, 0.5931, 0.6671, 0.2281, 0.592, 0.773, 2.886e-06, 1.0, 1.344e-05, -5.812e-06, 1.0, 2.36e-05, -3.84e-06, 1.0, 1.159e-05, 0.3636, -0.8303, -0.4224, 0.3636, -0.8303, -0.4224, 0.3636, -0.8303, -0.4224, 0.3636, -0.8303, -0.4224, -9.636e-05, 1.0, -9.342e-05, -6.058e-06, 1.0, -1.731e-05, -3.605e-07, 1.0, 0.0, 0.0, -1.0, -7.086e-07, 0.0, -1.0, -7.086e-07, 7.037e-08, -1.0, -6.743e-07, 8.821e-08, -1.0, -6.685e-07, 0.3202, 0.9286, 0.1874, 0.3203, 0.9286, 0.1873, 0.382, 0.9232, 0.04281, 0.382, 0.9232, 0.04288, 3.724e-08, -1.0, -9.19e-08, -9.53e-09, -1.0, -1.011e-07, 0.0, -1.0, -2.61e-08, 0.0, -1.0, -2.61e-08, 3.815e-08, -1.0, -1.868e-08, -3.724e-08, -1.0, -1.7e-07, 9.526e-09, -1.0, -1.186e-07, 0.0, 0.4219, 0.9067, 0.0, 0.4219, 0.9067, 0.0, 0.4219, 0.9067, 0.0, 0.4219, 0.9067, -0.02674, -0.8303, -0.5567, -0.02674, -0.8303, -0.5567, 0.0, -0.8306, -0.5569, 0.0, -0.8306, -0.5569, -0.3636, -0.8303, -0.4224, -0.3636, -0.8303, -0.4224, -0.3636, -0.8303, -0.4224, -0.3636, -0.8303, -0.4224, 0.5375, -0.8433, 0.0004756, 0.5375, -0.8433, 0.0004756, 0.5375, -0.8433, 0.0004756, 0.5375, -0.8433, 0.0004756, 0.0, -1.0, 0.007718, 0.0, -1.0, 0.0, 3.815e-08, -1.0, -1.868e-08, 0.0, -0.8303, 0.5574, 0.0, -0.8303, 0.5574, 0.0, -0.8303, 0.5574, 0.0, -0.8303, 0.5574, -7.552e-09, -1.0, -1.145e-07, -1.489e-08, -1.0, 4.927e-07, -0.002013, -1.0, -3.958e-08, 0.0, -0.9737, 0.2279, 0.0, -0.9737, 0.2279, 1.088e-07, -0.9737, 0.2279, -6.283e-08, -0.9672, -0.2541, 0.0, -0.9918, -0.1281, -7.068e-16, -0.9672, -0.2541, 3.244e-08, -1.0, -1.301e-08, -0.002013, -1.0, -3.958e-08, 3.815e-08, -1.0, -1.868e-08, 9.526e-09, -1.0, -1.186e-07, 1.499e-09, -1.0, 2.511e-08, 1.833e-09, -1.0, 2.51e-08, -1.489e-08, -1.0, 4.927e-07, 0.2087, -0.9779, 0.01283, 0.2063, -0.9782, 0.02531, 0.2019, -0.9782, 0.0482, -0.7226, 0.6913, 2.845e-07, -0.7226, 0.6913, 2.845e-07, -0.7226, 0.6913, 2.845e-07, -0.7226, 0.6913, 2.845e-07, -0.0006234, -0.9999, -0.0101, -0.0006538, -1.0, -0.003852, -0.008772, -0.9997, -0.02341, 8.821e-08, -1.0, -6.685e-07, 7.037e-08, -1.0, -6.743e-07, 4.388e-07, -1.0, -5.541e-07, -0.8416, 0.2867, 0.4577, -0.5233, 0.3509, 0.7765, -0.4507, 0.5931, 0.6671, -0.786, 0.5037, 0.3584, 0.0, -1.0, 8.675e-08, 0.0, -1.0, 6.121e-08, -1.499e-09, -1.0, 6.918e-08, -1.833e-09, -1.0, 6.91e-08, 0.9197, 0.3927, 1.477e-07, 0.9197, 0.3927, 1.477e-07, 0.9197, 0.3927, 1.477e-07, 0.9197, 0.3927, 1.477e-07, 0.0, -0.8303, 0.5574, 0.0, -0.8303, 0.5574, 0.0, -0.8303, 0.5574, 0.0, -0.8303, 0.5574, -0.1992, 0.9247, 0.3244, -0.1991, 0.9247, 0.3244, -0.07448, 0.9244, 0.3741, -0.07449, 0.9244, 0.3741, 0.0, -1.0, 8.675e-08, 0.0, -1.0, 4.577e-08, -0.0001986, -1.0, -0.0001335, 0.0, -1.0, 6.121e-08, 0.5574, -0.8303, -1.747e-06, 0.5574, -0.8303, -1.747e-06, 0.5574, -0.8303, -1.747e-06, 0.5574, -0.8303, -1.747e-06, -3.815e-08, -1.0, -8.039e-08, 0.0, -1.0, 0.0, 0.0, -1.0, 0.007718, -0.0001986, -1.0, -0.0001335, 0.0, -1.0, 4.577e-08, 0.0, -1.0, 8.916e-08, -0.0006538, -1.0, -0.003852, 0.0, -1.0, 0.0, 1.489e-08, -1.0, 2.417e-07, -0.002536, -1.0, -0.0001621, -1.088e-07, -0.9737, 0.2279, 0.0, -0.9737, 0.2279, 0.0, -0.9737, 0.2279, 3.851e-08, -0.9878, -0.1557, 6.151e-08, -0.9672, -0.2541, -7.068e-16, -0.9672, -0.2541, 0.0, -1.0, 8.916e-08, 1.833e-09, -1.0, 2.51e-08, 1.499e-09, -1.0, 2.511e-08, -0.0006538, -1.0, -0.003852, 1.489e-08, -1.0, 2.417e-07, -1.833e-09, -1.0, 6.91e-08, -1.499e-09, -1.0, 6.918e-08, -0.2087, -0.9779, 0.01283, -0.2019, -0.9782, 0.0482, -0.2063, -0.9782, 0.02531, 0.2063, -0.9782, 0.02531, 0.2087, -0.9779, 0.01283, 0.2111, -0.9775, -1.617e-07, 0.2111, -0.9775, -1.617e-07, 0.0, -1.0, 6.121e-08, -0.0001986, -1.0, -0.0001335, 0.0, -1.0, 0.0, 3.359e-08, -1.0, -4.596e-07, 3.359e-08, -1.0, -4.596e-07, 1.344e-09, -1.0, -1.191e-07, 1.352e-09, -1.0, -1.107e-07, 0.02674, -0.8303, -0.5567, 0.0, -0.8306, -0.5569, 0.0, -0.8306, -0.5569, 0.02674, -0.8303, -0.5567, -1.344e-09, -1.0, -1.353e-07, -1.352e-09, -1.0, -1.441e-07, 3.244e-08, -1.0, -1.301e-08, 0.9764, 0.1749, -0.1263, 0.8374, 0.2234, -0.4988, 0.7846, 0.4544, -0.4218, 0.93, 0.3575, -0.08577, 0.04104, -0.9815, -0.1872, -1.362e-08, -1.0, -5.672e-08, 0.006468, -0.9988, -0.04891, 0.0, -1.0, -1.433e-07, -1.362e-08, -1.0, -5.672e-08, 0.0, -1.0, 3.338e-07, 0.0, -1.0, -4.905e-08, 0.0, -1.0, -3.962e-07, 0.0, -1.0, -2.301e-07, 0.0, -1.0, -4.905e-08, 5.197e-07, 0.2593, -0.9658, -0.002766, 0.2593, -0.9658, -0.002766, 0.2593, -0.9658, 5.13e-07, 0.2593, -0.9658, -0.3217, -0.8167, -0.479, -0.3217, -0.8167, -0.479, -0.1726, -0.8103, -0.56, -0.1726, -0.8103, -0.56, -0.05164, -0.9008, -0.4312, -0.006468, -0.9988, -0.04891, -0.04104, -0.9815, -0.1872, -0.0777, -0.93, -0.3592, -8.323e-05, 1.0, -0.001512, -0.0006947, 1.0, -0.002098, -0.0006947, 1.0, -0.002098, -8.323e-05, 1.0, -0.001512, 0.5726, -0.8097, -0.1284, 0.5062, -0.8196, -0.2684, 0.5062, -0.8196, -0.2684, 0.0, -1.0, -6.933e-07, 0.0, -1.0, -2.301e-07, -7.552e-09, -1.0, -1.145e-07, -0.002013, -1.0, -3.958e-08, -5.73e-08, -1.0, -1.052e-07, 0.0, -1.0, -6.933e-07, 3.244e-08, -1.0, -1.301e-08, -5.73e-08, -1.0, -1.052e-07, -0.002013, -1.0, -3.958e-08, -0.0133, -0.8168, 0.5768, -0.01332, -0.8173, 0.5761, -0.01288, -0.8083, 0.5887, 0.0, 0.5864, 0.81, 0.0, 0.5864, 0.81, 0.0, 0.5864, 0.81, 0.0, 0.5864, 0.81, 0.1011, 0.3534, 0.93, 0.1584, 0.3655, 0.9173, 0.1344, 0.5778, 0.8051, 0.09774, 0.568, 0.8172, 3.225e-08, -1.0, -3.297e-07, 3.225e-08, -1.0, -3.297e-07, 3.359e-08, -1.0, -4.596e-07, 3.359e-08, -1.0, -4.596e-07, -0.5873, 0.3564, 0.7267, -0.5884, 0.3283, 0.7389, -0.6049, 0.4122, 0.6813, -0.6098, 0.4097, 0.6784, 0.9886, 0.1507, 0.0007893, 0.9996, -0.0297, 0.0007458, 0.9925, -0.02596, -0.1194, 0.9764, 0.1749, -0.1263, -3.359e-08, -1.0, -4.886e-07, -1.352e-09, -1.0, -1.441e-07, -1.344e-09, -1.0, -1.353e-07, -3.359e-08, -1.0, -4.886e-07, 0.5233, 0.3509, 0.7765, 0.5427, 0.1092, 0.8328, 0.8709, 0.04925, 0.4891, 0.8416, 0.2867, 0.4577, 0.5875, 0.3285, 0.7396, 0.588, 0.269, 0.7629, 0.588, 0.269, 0.7629, 0.5865, 0.3565, 0.7273, -0.8484, 0.5287, -0.0256, -0.8484, 0.5287, -0.0256, -0.8484, 0.5287, -0.0256, -0.8484, 0.5287, -0.0256, 0.8374, 0.2234, -0.4988, 0.5209, 0.2466, -0.8172, 0.4595, 0.4864, -0.7431, 0.7846, 0.4544, -0.4218, 3.153e-07, 1.0, -7.535e-08, -5.14e-07, 1.0, 0.0, 3.605e-07, 1.0, 0.0, -0.9737, 0.1942, 0.1196, -0.9886, 0.1507, 0.0007959, -0.9996, -0.02969, 0.0007463, -0.9925, -0.01049, 0.1217, 2.451e-07, 1.0, 2.857e-07, -4.948e-06, 1.0, 7.046e-07, 3.153e-07, 1.0, -7.535e-08, 9.909e-06, 0.5613, 0.8276, 1.53e-05, 0.5594, 0.8289, 0.03879, 0.559, 0.8283, 0.02899, 0.5612, 0.8272, 3.153e-07, 1.0, -7.535e-08, 3.605e-07, 1.0, 0.0, 2.451e-07, 1.0, 2.857e-07, -0.07449, 0.9244, 0.3741, -0.07448, 0.9244, 0.3741, -0.01044, 0.9224, 0.386, -0.01044, 0.9224, 0.386, -3.225e-08, -1.0, -3.454e-07, -3.359e-08, -1.0, -4.886e-07, -3.359e-08, -1.0, -4.886e-07, -3.225e-08, -1.0, -3.454e-07, -3.244e-08, -1.0, -7.864e-08, 1.352e-09, -1.0, -1.107e-07, 1.344e-09, -1.0, -1.191e-07, 0.0, -1.0, 0.0, -3.225e-08, -1.0, -3.454e-07, -3.225e-08, -1.0, -3.454e-07, 0.0, -1.0, 0.0, 0.9737, 0.1942, 0.1196, 0.9886, 0.1507, 0.0007893, 0.9454, 0.326, 0.0004712, 0.9283, 0.3651, 0.07032, 0.0, -1.0, -1.433e-07, 0.0, -1.0, -9.297e-07, 0.0, -1.0, 3.338e-07, 0.0, -1.0, -2.61e-08, 0.0, -1.0, -2.61e-08, 0.0, -1.0, 0.0, 0.0, -1.0, 0.0, 0.1726, -0.8103, -0.56, 0.04104, -0.9815, -0.1872, 0.0777, -0.93, -0.3592, 0.1726, -0.8103, -0.56, 0.5209, 0.2466, -0.8172, 0.5332, 0.00458, -0.846, 0.1982, 0.01289, -0.9801, 0.2041, 0.2336, -0.9507, 0.5062, -0.8196, -0.2684, 0.3217, -0.8167, -0.479, 0.3217, -0.8167, -0.479, 0.5062, -0.8196, -0.2684, -0.5726, -0.8097, -0.1284, -0.5726, -0.8097, -0.1284, -0.5062, -0.8196, -0.2684, 0.0, -1.0, -3.962e-07, 7.552e-09, -1.0, -1.402e-07, 0.0, -1.0, -2.301e-07, -0.002536, -1.0, -0.0001621, 7.552e-09, -1.0, -1.402e-07, 0.0, -1.0, -3.962e-07, -0.002536, -1.0, -0.0001621, 5.731e-08, -1.0, -1.009e-07, -3.244e-08, -1.0, -7.864e-08, 0.01288, -0.8083, 0.5887, 0.01332, -0.8173, 0.5761, 0.0133, -0.8168, 0.5768, -0.5375, -0.8433, 0.0004756, -0.5375, -0.8433, 0.0004756, -0.5375, -0.8433, 0.0004756, -0.5375, -0.8433, 0.0004756, -0.1584, 0.3655, 0.9173, -0.1344, 0.5778, 0.8051, -0.2281, 0.592, 0.773, -0.2735, 0.3704, 0.8877, -0.1011, 0.3534, 0.93, -0.09774, 0.568, 0.8172, -0.1344, 0.5778, 0.8051, -0.1584, 0.3655, 0.9173, -0.9764, 0.1749, -0.1263, -0.93, 0.3575, -0.08577, -0.7851, 0.4545, -0.4208, -0.8378, 0.2228, -0.4984, -0.2735, 0.3704, 0.8877, -0.2281, 0.592, 0.773, -0.4507, 0.5931, 0.6671, -0.5233, 0.3509, 0.7765, 0.0, -1.0, -1.039e-07, 0.0, -1.0, 0.0, 0.0, -1.0, 0.0, 0.0, -1.0, -1.047e-07, -0.2976, 0.3461, -0.8897, -0.2976, 0.3461, -0.8897, -0.2976, 0.3461, -0.8897, -0.2976, 0.3461, -0.8897, -0.204, 0.2342, -0.9506, -0.5212, 0.2477, -0.8167, -0.4602, 0.4874, -0.7421, -0.1546, 0.4454, -0.8819, -0.1726, -0.8103, -0.56, -0.1726, -0.8103, -0.56, -0.0777, -0.93, -0.3592, -0.04104, -0.9815, -0.1872, -9.636e-05, 1.0, -9.342e-05, -3.605e-07, 1.0, 0.0, 5.14e-07, 1.0, 0.0, 4.818e-05, 0.2176, -0.976, -0.204, 0.2342, -0.9506, -0.1546, 0.4454, -0.8819, 8.946e-05, 0.4124, -0.911, -0.2111, -0.9775, -1.614e-07, -0.2087, -0.9779, 0.01283, -0.2063, -0.9782, 0.02531, -0.2111, -0.9775, -1.614e-07, -6.058e-06, 1.0, -1.731e-05, -9.636e-05, 1.0, -9.342e-05, -2.025e-05, 1.0, -2.952e-05, 0.0004797, 1.0, -0.002016, 0.001916, 1.0, -0.002067, 0.003854, 1.0, -0.005072, 0.3217, -0.8167, -0.479, 0.1726, -0.8103, -0.56, 0.1726, -0.8103, -0.56, 0.3217, -0.8167, -0.479, -0.8416, 0.2867, 0.4577, -0.9737, 0.1942, 0.1196, -0.9925, -0.01049, 0.1217, -0.8709, 0.04925, 0.4891, 4.818e-05, 0.2176, -0.976, 8.946e-05, 0.4124, -0.911, 0.1548, 0.4445, -0.8823, 0.2041, 0.2336, -0.9507, 0.0, 1.0, 0.0, 0.0, 1.0, 0.0, 0.0, 1.0, 0.0, 0.0, 1.0, 0.0, -1.211e-13, -1.0, -4.985e-07, 0.0, -1.0, -4.985e-07, 0.0, -0.9918, -0.1281, -1.211e-13, -1.0, -4.985e-07, 5.16e-06, 1.0, -9.671e-06, -2.025e-05, 1.0, -2.952e-05, -0.0006947, 1.0, -0.002098, -0.0006947, 1.0, -0.002098, 3.421e-05, 1.0, -2.699e-05, 1.163e-12, 1.0, -1.424e-05, -3.301e-05, 1.0, -7.736e-05, -0.001916, 1.0, -0.002067, 0.0, -1.0, -2.301e-07, 0.0, -1.0, -6.933e-07, 0.0, -1.0, 0.0, 0.0, -1.0, 0.0, 0.0, -1.0, -4.905e-08, 0.0, -1.0, -4.905e-08, 3.225e-08, -1.0, -3.297e-07, 3.225e-08, -1.0, -3.297e-07, -3.953e-06, 1.0, -3.761e-07, -4.948e-06, 1.0, 7.046e-07, 2.451e-07, 1.0, 2.857e-07, -0.02897, 0.5612, 0.8272, 9.909e-06, 0.5613, 0.8276, 3.874e-06, 0.5632, 0.8263, -0.02053, 0.5631, 0.8261, 1.163e-07, 1.0, -0.0001324, 5.357e-06, 1.0, -8.065e-05, 0.0, 1.0, -0.0001348, 0.1584, 0.3655, 0.9173, 0.2735, 0.3704, 0.8877, 0.2281, 0.592, 0.773, 0.1344, 0.5778, 0.8051, 9.278e-05, 1.0, -0.00154, 9.279e-05, 1.0, -0.00154, 0.0007042, 1.0, -0.002126, 0.0007042, 1.0, -0.002126, -0.0008876, 1.0, 0.0006538, -0.0003348, 1.0, 4.422e-05, -0.0003347, 1.0, 4.312e-05, -0.0008876, 1.0, 0.0006538, 9.278e-05, 1.0, -0.00154, -0.0008876, 1.0, 0.0006538, -0.0008876, 1.0, 0.0006538, 9.279e-05, 1.0, -0.00154, 5.16e-06, 1.0, -9.671e-06, -6.058e-06, 1.0, -1.731e-05, -2.025e-05, 1.0, -2.952e-05, -0.0003348, 1.0, 4.422e-05, -0.0001259, 1.0, -6.499e-05, -0.0003347, 1.0, 4.312e-05, 1.163e-07, 1.0, -0.0001324, 0.0, 1.0, -0.0001348, -2.227e-06, 1.0, -0.0001062, 0.0, 1.0, -6.597e-05, 0.0, 1.0, -6.597e-05, -0.0003347, 1.0, 4.312e-05, -0.0001259, 1.0, -6.499e-05, -0.8378, 0.2228, -0.4984, -0.7851, 0.4545, -0.4208, -0.4602, 0.4874, -0.7421, -0.5212, 0.2477, -0.8167, 0.002801, 0.9204, -0.391, 0.002803, 0.9204, -0.391, 3.327e-08, 0.9224, -0.3863, -0.002797, 0.9204, -0.3909, 0.0, 0.9224, -0.3862, 3.327e-08, 0.9224, -0.3863, 0.3862, 0.9224, 1.818e-06, 0.382, 0.9232, 0.04288, 0.382, 0.9232, 0.04281, -0.3202, 0.9286, 0.1874, -0.3819, 0.9232, 0.0429, -0.3819, 0.9232, 0.04282, -0.3203, 0.9286, 0.1873, 0.0, -1.0, -7.086e-07, -8.821e-08, -1.0, -6.831e-07, -7.037e-08, -1.0, -6.886e-07, 0.0, -1.0, -7.086e-07, -0.3202, 0.9286, 0.1874, -0.3203, 0.9286, 0.1873, -0.1991, 0.9247, 0.3244, -0.1992, 0.9247, 0.3244, 0.0003348, 1.0, 4.422e-05, 0.0003347, 1.0, 4.312e-05, 0.0001259, 1.0, -6.499e-05, -0.3861, 0.9225, 1.833e-06, -0.3861, 0.9225, 1.825e-06, -0.3819, 0.9232, 0.04282, 0.0, 1.0, 3.202e-07, 0.0, 1.0, -3.202e-07, 0.0, 1.0, -3.202e-07, 0.0, 1.0, 0.0, 0.1992, 0.9247, 0.3244, 0.07449, 0.9244, 0.3741, 0.07448, 0.9244, 0.3741, 0.1991, 0.9247, 0.3244, -8.323e-05, 1.0, -0.001512, -8.323e-05, 1.0, -0.001512, 0.0008876, 1.0, 0.0006538, 0.0008876, 1.0, 0.0006538, 0.07449, 0.9244, 0.3741, 0.01044, 0.9224, 0.386, 0.01044, 0.9224, 0.386, 0.07448, 0.9244, 0.3741, 5.836e-09, 0.9225, 0.386, 6.026e-09, 0.9225, 0.386, 0.01044, 0.9224, 0.386, 0.01044, 0.9224, 0.386, 0.0, 1.0, -6.597e-05, 0.0001259, 1.0, -6.499e-05, 0.0003347, 1.0, 4.312e-05, 0.0, 1.0, -6.597e-05, -3.953e-06, 1.0, -3.761e-07, 0.0007042, 1.0, -0.002126, 0.0007042, 1.0, -0.002126, -4.948e-06, 1.0, 7.046e-07, 0.8484, 0.5287, -0.0256, 0.8484, 0.5287, -0.0256, 0.8484, 0.5287, -0.0256, 0.8484, 0.5287, -0.0256, 0.2976, 0.3461, -0.8897, 0.2976, 0.3461, -0.8897, 0.2976, 0.3461, -0.8897, 0.2976, 0.3461, -0.8897, 3.107e-06, 1.0, 1.083e-05, 8.53e-06, 1.0, 9.221e-06, 6.571e-06, 1.0, 2.771e-05, 2.886e-06, 1.0, 1.344e-05, -0.0004797, 1.0, -0.002016, -0.001916, 1.0, -0.002067, -3.301e-05, 1.0, -7.736e-05, 1.163e-07, 1.0, -0.0001324, -3.953e-06, 1.0, -3.761e-07, 5.357e-06, 1.0, -8.065e-05, 5.357e-06, 1.0, -8.065e-05, -3.953e-06, 1.0, -3.761e-07, -9.2e-09, 1.0, 1.112e-06, -3.953e-06, 1.0, -3.761e-07, 2.451e-07, 1.0, 2.857e-07, 7.882e-08, 1.0, 4.956e-07, -6.039e-08, 1.0, 4.859e-07, -9.2e-09, 1.0, 1.112e-06, 7.882e-08, 1.0, 4.956e-07, 1.163e-07, 1.0, -0.0001324, -2.227e-06, 1.0, -0.0001062, 5.16e-06, 1.0, -9.671e-06, -2.227e-06, 1.0, -0.0001062, 3.527e-06, 1.0, -8.127e-06, 5.16e-06, 1.0, -9.671e-06, 2.401e-06, 1.0, -6.72e-06, -6.058e-06, 1.0, -1.731e-05, 5.16e-06, 1.0, -9.671e-06, 2.401e-06, 1.0, -6.72e-06, 3.527e-06, 1.0, -8.127e-06, 6.039e-08, 1.0, 4.808e-07, -0.9764, 0.1749, -0.1263, -0.9886, 0.1507, 0.0007959, -0.9454, 0.326, 0.0004774, -0.93, 0.3575, -0.08577, -3.724e-08, -1.0, -1.7e-07, 0.0, -1.0, -1.039e-07, 0.0, -1.0, -1.047e-07, 9.526e-09, -1.0, -1.186e-07, -0.9197, 0.3927, 1.477e-07, -0.9197, 0.3927, 1.477e-07, -0.9197, 0.3927, 1.477e-07, -0.9197, 0.3927, 1.477e-07, 0.0, 0.4219, -0.9067, 0.0, 0.4219, -0.9067, 0.0, 0.4219, -0.9067, 0.0, 0.4219, -0.9067, 0.7226, 0.6913, 2.845e-07, 0.7226, 0.6913, 2.845e-07, 0.7226, 0.6913, 2.845e-07, 0.7226, 0.6913, 2.845e-07, 1.749e-07, 1.0, -1.275e-06, -2.172e-07, 1.0, 1.786e-06, -1.795e-07, 1.0, 1.79e-06, -2.172e-07, 1.0, 1.786e-06, 1.749e-07, 1.0, 6.33e-07, 1.875e-07, 1.0, 6.701e-07, 1.749e-07, 1.0, 6.33e-07, -2.172e-07, 1.0, 1.694e-06, -1.795e-07, 1.0, 1.727e-06, -2.172e-07, 1.0, 1.694e-06, 1.749e-07, 1.0, -1.275e-06, 1.875e-07, 1.0, -1.172e-06, 0.0, 6.868e-07, -1.0, 0.0, 6.868e-07, -1.0, 0.7071, 0.0, -0.7071, 0.7071, 0.0, -0.7071, -0.5574, -0.8303, -1.774e-06, -0.5574, -0.8303, -1.774e-06, -0.5574, -0.8303, -1.774e-06, -0.5574, -0.8303, -1.774e-06, 0.05164, -0.9008, -0.4312, 0.0777, -0.93, -0.3592, 0.04104, -0.9815, -0.1872, 0.006468, -0.9988, -0.04891, 0.0, 0.5864, -0.81, 0.0, 0.5864, -0.81, 0.0, 0.5864, -0.81, 0.0, 0.5864, -0.81, -0.7071, 0.0, 0.7071, -0.7071, 0.0, 0.7071, -1.0, 9.222e-07, 3.696e-07, -1.0, 9.222e-07, 3.696e-07, 0.0, 1.0, 4.682e-07, 0.0, 1.0, 4.682e-07, 0.0, 1.0, 4.682e-07, 0.0, 1.0, 4.682e-07, 0.7071, 0.0, 0.7071, 0.7071, 0.0, 0.7071, 3.902e-07, 0.0, 1.0, 3.902e-07, 0.0, 1.0, 0.0, 0.0, 1.0, 0.0, 0.0, 1.0, -0.7071, 0.0, 0.7071, -0.7071, 0.0, 0.7071, -0.7071, 0.0, 0.7071, -0.7071, 0.0, 0.7071, -1.0, 3.071e-07, -3.08e-07, -1.0, 3.071e-07, -3.08e-07, -0.7071, 0.0, 0.7071, -0.7071, 0.0, 0.7071, -1.0, 9.684e-07, 0.0, -1.0, 9.684e-07, 0.0, -0.7071, 9.94e-07, -0.7071, -0.7071, 9.94e-07, -0.7071, 0.0, 6.868e-07, -1.0, 0.0, 6.868e-07, -1.0, -1.0, 9.684e-07, 0.0, -1.0, 9.684e-07, 0.0, -0.7071, 2.756e-06, -0.7071, -0.7071, 2.756e-06, -0.7071, 0.0, 1.0, 0.0, 0.0, 1.0, 2.067e-08, 0.0, 1.0, 0.0, 3.902e-07, 0.0, 1.0, 3.902e-07, 0.0, 1.0, -0.7071, 0.0, 0.7071, -0.7071, 0.0, 0.7071, -5.545e-07, 1.787e-06, -1.0, -5.545e-07, 1.787e-06, -1.0, 0.7071, 0.0, -0.7071, 0.7071, 0.0, -0.7071, 0.7071, 0.0, -0.7071, 0.7071, 0.0, -0.7071, 1.0, 0.0, 2.259e-07, 1.0, 0.0, 2.259e-07, 1.0, 0.0, 2.259e-07, 1.0, 0.0, 2.259e-07, 0.7071, 0.0, 0.7071, 0.7071, 0.0, 0.7071, 0.7071, 0.0, 0.7071, 0.7071, 0.0, 0.7071, 0.0, 0.0, 1.0, 0.0, 0.0, 1.0, 0.0, 0.0, 1.0, 0.0, 0.0, 1.0, -0.7071, 0.0, 0.7071, -0.7071, 0.0, 0.7071, -0.7071, 2.756e-06, -0.7071, -0.7071, 2.756e-06, -0.7071, -5.545e-07, 1.787e-06, -1.0, -5.545e-07, 1.787e-06, -1.0, -1.0, 9.222e-07, 3.696e-07, -1.0, 9.222e-07, 3.696e-07, -0.7071, 3.129e-06, -0.7071, -0.7071, 3.129e-06, -0.7071, 0.0, 1.0, 0.0, 0.0, 1.0, 0.0, 0.0, 1.0, 0.0, 0.7071, 0.0, 0.7071, 0.7071, 0.0, 0.7071, 0.0, 0.0, 1.0, 0.0, 0.0, 1.0, -5.134e-07, 2.207e-06, -1.0, -5.134e-07, 2.207e-06, -1.0, 0.7071, 0.0, -0.7071, 0.7071, 0.0, -0.7071, 0.7071, 0.0, -0.7071, 0.7071, 0.0, -0.7071, 1.0, 0.0, 7.393e-07, 1.0, 0.0, 7.393e-07, 1.0, 0.0, 7.393e-07, 1.0, 0.0, 7.393e-07, 0.7071, 0.0, 0.7071, 0.7071, 0.0, 0.7071, 1.211e-13, -1.0, -4.985e-07, 3.851e-08, -0.9878, -0.1557, 0.0, -0.9918, -0.1281, 0.0, -1.0, -4.985e-07, 1.0, 0.0, -3.08e-07, 1.0, 0.0, -3.08e-07, 0.7071, 0.0, 0.7071, 0.7071, 0.0, 0.7071, -0.7071, 3.129e-06, -0.7071, -0.7071, 3.129e-06, -0.7071, -5.134e-07, 2.207e-06, -1.0, -5.134e-07, 2.207e-06, -1.0, 5.836e-09, 0.9225, 0.386, -0.01044, 0.9224, 0.386, -0.01044, 0.9224, 0.386, 6.026e-09, 0.9225, 0.386, -0.5062, -0.8196, -0.2684, -0.5062, -0.8196, -0.2684, -0.3217, -0.8167, -0.479, -0.3217, -0.8167, -0.479, -1.673e-07, 1.0, 0.0, 6.571e-06, 1.0, 2.771e-05, 8.53e-06, 1.0, 9.221e-06, 1.673e-07, 1.0, 2.292e-07, -3.666e-06, 1.0, 7.789e-06, -3.84e-06, 1.0, 1.159e-05, -7.037e-08, -1.0, -6.886e-07, -8.821e-08, -1.0, -6.831e-07, -4.388e-07, -1.0, -5.751e-07, -9.53e-09, -1.0, -1.011e-07, -3.815e-08, -1.0, -8.039e-08, -0.002536, -1.0, -0.0001621, -3.244e-08, -1.0, -7.864e-08, 0.0, -1.0, 0.007718, 3.815e-08, -1.0, -1.868e-08, -0.002013, -1.0, -3.958e-08, 0.0, -1.0, 0.0, -0.002013, -1.0, -3.958e-08, -1.489e-08, -1.0, 4.927e-07, -0.002013, -1.0, -3.958e-08, 0.0, -1.0, 0.0, 0.0, -1.0, 0.007718, 0.0, -0.9737, 0.2279, 1.088e-07, -0.9737, 0.2279, 1.113e-07, -0.9737, 0.2279, -6.283e-08, -0.9672, -0.2541, -7.068e-16, -0.9672, -0.2541, -6.151e-08, -0.9672, -0.2541, 1.499e-09, -1.0, 2.511e-08, -1.489e-08, -1.0, 4.927e-07, -7.552e-09, -1.0, -1.145e-07, -0.0006538, -1.0, -0.003852, -0.0006234, -0.9999, -0.0101, -0.0001986, -1.0, -0.0001335, -0.0004207, -1.0, 0.0, -0.0001986, -1.0, -0.0001335, -0.0006234, -0.9999, -0.0101, 0.0008876, 1.0, 0.0006538, 0.0008876, 1.0, 0.0006538, 0.0003347, 1.0, 4.312e-05, 0.0003348, 1.0, 4.422e-05, -3.815e-08, -1.0, -8.039e-08, -9.53e-09, -1.0, -1.011e-07, 3.724e-08, -1.0, -9.19e-08, -3.815e-08, -1.0, -8.039e-08, 0.0, -1.0, 0.007718, -0.002536, -1.0, -0.0001621, 7.552e-09, -1.0, -1.402e-07, -0.002536, -1.0, -0.0001621, 1.489e-08, -1.0, 2.417e-07, 0.0, -1.0, 0.0, -0.002536, -1.0, -0.0001621, 0.0, -1.0, 0.007718, -1.088e-07, -0.9737, 0.2279, 0.0, -0.9737, 0.2279, -1.113e-07, -0.9737, 0.2279, 3.851e-08, -0.9878, -0.1557, -7.068e-16, -0.9672, -0.2541, 0.0, -0.9918, -0.1281, 1.489e-08, -1.0, 2.417e-07, -1.499e-09, -1.0, 6.918e-08, 7.552e-09, -1.0, -1.402e-07, -0.0004207, -1.0, 0.0, 0.0, -1.0, 0.0, -0.0001986, -1.0, -0.0001335, 0.0, -1.0, 6.121e-08, 0.0, -1.0, 0.0, 0.0, -1.0, 0.0, -1.344e-09, -1.0, -1.353e-07, 3.244e-08, -1.0, -1.301e-08, 9.526e-09, -1.0, -1.186e-07, 0.0, -1.0, -1.433e-07, 0.006468, -0.9988, -0.04891, -1.362e-08, -1.0, -5.672e-08, 0.0, -1.0, -1.433e-07, 0.0, -1.0, 3.338e-07, 0.0, -1.0, -9.297e-07, 0.0777, -0.93, -0.3592, 0.05164, -0.9008, -0.4312, 0.07536, -0.7689, -0.635, 0.5726, -0.8097, -0.1284, 0.5062, -0.8196, -0.2684, 0.5726, -0.8097, -0.1284, -0.002013, -1.0, -3.958e-08, 0.0, -1.0, -6.933e-07, -7.552e-09, -1.0, -1.145e-07, -0.0133, -0.8168, 0.5768, -0.01288, -0.8083, 0.5887, -0.01287, -0.8081, 0.5889, -3.244e-08, -1.0, -7.864e-08, 1.344e-09, -1.0, -1.191e-07, -9.53e-09, -1.0, -1.011e-07, -0.04104, -0.9815, -0.1872, -0.006468, -0.9988, -0.04891, 1.362e-08, -1.0, -5.672e-08, 0.0, -1.0, -1.433e-07, 1.362e-08, -1.0, -5.672e-08, -0.006468, -0.9988, -0.04891, 0.0, -1.0, -1.433e-07, 0.0, -1.0, 3.338e-07, 1.362e-08, -1.0, -5.672e-08, -0.05164, -0.9008, -0.4312, -0.0777, -0.93, -0.3592, -0.07536, -0.7689, -0.635, -0.5726, -0.8097, -0.1284, -0.5062, -0.8196, -0.2684, -0.5062, -0.8196, -0.2684, -0.002536, -1.0, -0.0001621, 0.0, -1.0, -3.962e-07, 5.731e-08, -1.0, -1.009e-07, 0.01288, -0.8083, 0.5887, 0.0133, -0.8168, 0.5768, 0.01287, -0.8081, 0.5889, 0.8416, 0.2867, 0.4577, 0.8709, 0.04925, 0.4891, 0.9925, -0.0105, 0.1217, 0.9737, 0.1942, 0.1196, 0.3202, 0.9286, 0.1874, 0.1992, 0.9247, 0.3244, 0.1991, 0.9247, 0.3244, 0.3203, 0.9286, 0.1873, 1.163e-12, 1.0, -1.424e-05, 3.301e-05, 1.0, -7.736e-05, 4.714e-12, 1.0, 1.91e-05, 3.301e-05, 1.0, -7.736e-05, 0.001916, 1.0, -0.002067, 0.0004797, 1.0, -0.002016, 0.003854, 1.0, -0.005072, 0.001916, 1.0, -0.002067, 0.01568, 0.9998, -0.01225, 0.002801, 0.9204, -0.391, 3.327e-08, 0.9224, -0.3863, 0.0, 0.9224, -0.3862, -0.002797, 0.9204, -0.3909, 3.327e-08, 0.9224, -0.3863, -0.002799, 0.9204, -0.3909, 0.3862, 0.9224, 1.818e-06, 0.382, 0.9232, 0.04281, 0.3862, 0.9224, 1.81e-06, -0.3861, 0.9225, 1.833e-06, -0.3819, 0.9232, 0.04282, -0.3819, 0.9232, 0.0429, -3.421e-05, 1.0, -2.699e-05, 0.001916, 1.0, -0.002067, 3.301e-05, 1.0, -7.736e-05, 1.163e-12, 1.0, -1.424e-05, -0.001916, 1.0, -0.002067, -0.003854, 1.0, -0.005072, -0.01568, 0.9998, -0.01225, -0.003854, 1.0, -0.005072, -0.001916, 1.0, -0.002067, -0.0004797, 1.0, -0.002016, -3.301e-05, 1.0, -7.736e-05, 1.163e-12, 1.0, -1.424e-05, 4.714e-12, 1.0, 1.91e-05, -3.953e-06, 1.0, -3.761e-07, 7.882e-08, 1.0, 4.956e-07, -9.2e-09, 1.0, 1.112e-06, 2.401e-06, 1.0, -6.72e-06, 5.16e-06, 1.0, -9.671e-06, 3.527e-06, 1.0, -8.127e-06, 1.749e-07, 1.0, -1.275e-06, -1.795e-07, 1.0, 1.79e-06, 1.875e-07, 1.0, -1.172e-06, -2.172e-07, 1.0, 1.786e-06, 1.875e-07, 1.0, 6.701e-07, -1.795e-07, 1.0, 1.79e-06, 1.749e-07, 1.0, 6.33e-07, -1.795e-07, 1.0, 1.727e-06, 1.875e-07, 1.0, 6.701e-07, -2.172e-07, 1.0, 1.694e-06, 1.875e-07, 1.0, -1.172e-06, -1.795e-07, 1.0, 1.727e-06, 0.0, 1.0, 2.067e-08, 0.0, 1.0, 0.0, 0.0, 1.0, 0.0, 0.0, 1.0, 0.0, 0.0, 1.0, 2.067e-08, 0.0, 1.0, 8.269e-08, 0.0, 1.0, 6.202e-08, 0.0, 1.0, 2.067e-08, 0.0, 1.0, 0.0, 0.0, 1.0, 0.0, 0.0, 1.0, 2.067e-08, 0.0, 1.0, 0.0, 0.0, 1.0, 2.067e-08, 0.0, 1.0, 6.202e-08, 0.0, 1.0, 8.269e-08, -1.0, 3.071e-07, -3.08e-07, -1.0, 3.071e-07, -3.08e-07, -0.7071, 9.94e-07, -0.7071, -0.7071, 9.94e-07, -0.7071, 0.0, 1.0, 0.0, 0.0, 1.0, 0.0, 0.0, 1.0, 0.0, 0.0, 1.0, 0.0, 0.0, 1.0, 0.0, 0.0, 1.0, 0.0, 0.0, 1.0, 0.0, 0.0, 1.0, 0.0, 0.0, 1.0, 0.0, 0.0, 1.0, 3.202e-07, 0.0, 1.0, 3.202e-07, 0.0, 1.0, 1.921e-06, 0.0, 1.0, 3.202e-07, 0.0, 1.0, 3.202e-07, 0.0, 1.0, 0.0, 0.0, 1.0, -3.202e-07, 0.0, 1.0, -3.202e-07, 0.0, 1.0, -1.921e-06, 0.0, 1.0, -3.202e-07, 0.0, 1.0, 3.202e-07, 0.0, 1.0, 0.0, 0.7071, 0.0, -0.7071, 0.7071, 0.0, -0.7071, 1.0, 0.0, -3.08e-07, 1.0, 0.0, -3.08e-07, 0.786, 0.5037, 0.3584, 0.8416, 0.2867, 0.4577, 0.9737, 0.1942, 0.1196, 0.9283, 0.3651, 0.07032, -0.9925, -0.02596, -0.1194, -0.9996, -0.02969, 0.0007463, -0.9886, 0.1507, 0.0007959, -0.9764, 0.1749, -0.1263, -0.8624, -0.01199, -0.506, -0.8378, 0.2228, -0.4984, -0.5212, 0.2477, -0.8167, -0.5337, 0.004568, -0.8456, 0.1627, 0.1362, 0.9772, 0.2894, 0.1326, 0.948, 0.2735, 0.3704, 0.8877, 0.1584, 0.3655, 0.9173, -0.03876, 0.559, 0.8283, 1.53e-05, 0.5594, 0.8289, 9.909e-06, 0.5613, 0.8276, -0.02897, 0.5612, 0.8272, 1.301e-05, 0.01514, -0.9999, 4.818e-05, 0.2176, -0.976, 0.2041, 0.2336, -0.9507, 0.1982, 0.01289, -0.9801, -0.786, 0.5037, 0.3584, -0.9283, 0.3651, 0.07033, -0.9737, 0.1942, 0.1196, -0.8416, 0.2867, 0.4577, 1.301e-05, 0.01514, -0.9999, -0.1982, 0.0129, -0.9801, -0.204, 0.2342, -0.9506, 4.818e-05, 0.2176, -0.976, -0.1982, 0.0129, -0.9801, -0.5337, 0.004568, -0.8456, -0.5212, 0.2477, -0.8167, -0.204, 0.2342, -0.9506, -0.2894, 0.1326, 0.948, -0.2735, 0.3704, 0.8877, -0.5233, 0.3509, 0.7765, -0.5427, 0.1092, 0.8328, -0.9925, -0.02596, -0.1194, -0.9764, 0.1749, -0.1263, -0.8378, 0.2228, -0.4984, -0.8624, -0.01199, -0.506, -0.09892, 0.1349, 0.9859, -0.1011, 0.3534, 0.93, -0.1584, 0.3655, 0.9173, -0.1627, 0.1362, 0.9772, -0.1627, 0.1362, 0.9772, -0.1584, 0.3655, 0.9173, -0.2735, 0.3704, 0.8877, -0.2894, 0.1326, 0.948, 0.4595, 0.4864, -0.7431, 0.5209, 0.2466, -0.8172, 0.2041, 0.2336, -0.9507, 0.1548, 0.4445, -0.8823, 0.9925, -0.0105, 0.1217, 0.9996, -0.0297, 0.0007458, 0.9886, 0.1507, 0.0007893, 0.9737, 0.1942, 0.1196, 3.874e-06, 0.5632, 0.8263, 9.909e-06, 0.5613, 0.8276, 0.02899, 0.5612, 0.8272, 0.02054, 0.5631, 0.8261, -0.9283, 0.3651, 0.07033, -0.9454, 0.326, 0.0004774, -0.9886, 0.1507, 0.0007959, -0.9737, 0.1942, 0.1196, 0.862, -0.01196, -0.5068, 0.5332, 0.00458, -0.846, 0.5209, 0.2466, -0.8172, 0.8374, 0.2234, -0.4988, 0.6045, 0.4122, 0.6817, 0.5875, 0.3285, 0.7396, 0.5865, 0.3565, 0.7273, 0.6094, 0.4098, 0.6788, 0.4507, 0.5931, 0.6671, 0.5233, 0.3509, 0.7765, 0.8416, 0.2867, 0.4577, 0.786, 0.5037, 0.3584, 0.9454, 0.326, 0.0004712, 0.9886, 0.1507, 0.0007893, 0.9764, 0.1749, -0.1263, 0.93, 0.3575, -0.08577, -0.589, 0.2687, 0.7622, -0.589, 0.2687, 0.7622, -0.5884, 0.3283, 0.7389, -0.5873, 0.3564, 0.7267, 0.09892, 0.1349, 0.9859, 0.1627, 0.1362, 0.9772, 0.1584, 0.3655, 0.9173, 0.1011, 0.3534, 0.93, 0.9925, -0.02596, -0.1194, 0.862, -0.01196, -0.5068, 0.8374, 0.2234, -0.4988, 0.9764, 0.1749, -0.1263, -0.8709, 0.04925, 0.4891, -0.5427, 0.1092, 0.8328, -0.5233, 0.3509, 0.7765, -0.8416, 0.2867, 0.4577, 0.2894, 0.1326, 0.948, 0.5427, 0.1092, 0.8328, 0.5233, 0.3509, 0.7765, 0.2735, 0.3704, 0.8877])] * 3)])
me_cube_005 = bpy.data.meshes.new('Cube.005')
me_cube_005.from_pydata([(-0.4268, -0.1326, -0.4461), (-0.3315, -0.1326, -0.5281), (0.3315, -0.1326, -0.5281), (0.4268, -0.1326, -0.4461), (-0.4268, -0.1326, -0.3065), (0.4268, -0.1326, -0.3065), (-0.4268, 0.1174, -0.608), (-0.3315, 0.1174, -0.69), (0.3315, 0.1174, -0.69), (0.4268, 0.1174, -0.608), (-0.4268, 0.1174, -0.3209), (0.4268, 0.1174, -0.3209)], [], [(3, 5, 2), (2, 5, 4, 1), (8, 7, 10, 11), (4, 0, 1), (10, 7, 6), (0, 4, 10, 6), (3, 2, 8, 9), (1, 0, 6, 7), (5, 3, 9, 11), (4, 5, 11, 10), (2, 1, 7, 8), (8, 11, 9)])
me_cube_005.use_remesh_preserve_volume = False
me_cube_005.use_remesh_preserve_attributes = False
me_cube_005.use_mirror_vertex_groups = False
me_cube_005.update()
me_cube_004 = bpy.data.meshes.new('Cube.004')
me_cube_004.from_pydata([(-0.9242, 0.1184, -0.3833), (0.9242, 0.1184, -0.3833), (0.0, 0.1184, 0.735), (-0.9242, 0.1184, 0.6942), (0.9242, 0.1184, 0.6942), (0.8683, -0.09393, -0.2875), (-0.8683, -0.09393, -0.2875), (-0.8683, -0.09393, 0.6105), (0.8683, -0.09393, 0.6105), (0.0, -0.09393, 0.6457), (0.8748, 0.1184, -0.5224), (0.0, 0.1184, -0.5761), (-0.8748, 0.1184, -0.5224), (0.8218, -0.09393, -0.4076), (0.0, -0.09393, -0.4539), (-0.8218, -0.09393, -0.4076), (0.5772, 0.1184, -0.5761), (-0.5772, 0.1184, -0.5761), (0.5423, -0.09393, -0.4539), (-0.5423, -0.09393, -0.4539)], [], [(3, 2, 4, 1, 10, 16, 11, 17, 12, 0), (7, 6, 15, 19, 14, 18, 13, 5, 8, 9), (12, 15, 6, 0), (2, 9, 8, 4), (0, 6, 7, 3), (3, 7, 9, 2), (4, 8, 5, 1), (1, 5, 13, 10), (16, 18, 14, 11), (17, 19, 15, 12), (11, 14, 19, 17), (10, 13, 18, 16)])
me_cube_004.use_remesh_preserve_volume = False
me_cube_004.use_remesh_preserve_attributes = False
me_cube_004.use_mirror_vertex_groups = False
me_cube_004.update()

# ---- objects
ob_frontpiece = bpy.data.objects.new('FrontPiece', None)
ob_model = bpy.data.objects.new('Model', me_model)
ob_collision_2 = bpy.data.objects.new('Collision_2', me_cube_005)
ob_collision_1 = bpy.data.objects.new('Collision_1', me_cube_004)

# ---- transforms, parenting, visibility, modifiers, constraints
ob_frontpiece.location = (0.0, 0.0, 0.0)
ob_frontpiece.rotation_euler = (1.571, -0.0, 0.0)
ob_frontpiece.empty_image_offset = (0.0, 0.0)
ob_frontpiece.hide_render = True
ob_frontpiece.lineart.crease_threshold = 0.0
ob_model.parent = ob_frontpiece
ob_model.location = (0.0, 0.0, 0.0)
ob_model.rotation_mode = 'ZYX'
ob_model.lineart.crease_threshold = 0.0
_m = ob_model.modifiers.new('EdgeSplit', 'EDGE_SPLIT')
_m.use_edge_angle = False
ob_collision_2.parent = ob_frontpiece
ob_collision_2.matrix_parent_inverse = Matrix(((1.0, 0.0, 0.0, 0.0), (0.0, -1.0, -3.258e-07, 0.0), (0.0, 3.258e-07, -1.0, 0.0), (0.0, 0.0, 0.0, 1.0)))
ob_collision_2.location = (0.0, 0.0, 0.0)
ob_collision_2.hide_render = True
ob_collision_2.lineart.crease_threshold = 0.0
ob_collision_1.parent = ob_frontpiece
ob_collision_1.matrix_parent_inverse = Matrix(((1.0, 0.0, 0.0, 0.0), (0.0, -1.0, -3.258e-07, 0.0), (0.0, 3.258e-07, -1.0, 0.0), (0.0, 0.0, 0.0, 1.0)))
ob_collision_1.location = (0.0, 0.0, 0.0)
ob_collision_1.hide_render = True
ob_collision_1.lineart.crease_threshold = 0.0

# ---- collection membership
col_collection_1.objects.link(ob_frontpiece)
col_collection_1.objects.link(ob_model)
col_collection_1.objects.link(ob_collision_2)
col_collection_1.objects.link(ob_collision_1)

# ---- scene / render settings (as saved in the file)
scene.frame_start = 1; scene.frame_end = 250; scene.frame_set(1)
scene.render.engine = 'BLENDER_EEVEE_NEXT'
scene.render.resolution_percentage = 50
scene.render.dither_intensity = 0.0
scene.render.bake_margin = 6
scene.cycles.use_denoising = False
scene.cycles.samples = 128
scene.cycles.sampling_pattern = 'TABULATED_SOBOL'
scene.cycles.light_sampling_threshold = 0.0
scene.cycles.use_adaptive_sampling = False
scene.cycles.use_light_tree = False
scene.cycles.blur_glossy = 0.0
scene.cycles.sample_clamp_indirect = 0.0
scene.view_settings.view_transform = 'Standard'
bpy.context.view_layer.update()

# ---- added for rendering (the .blend has no active camera and no usable light): camera, sun
cam_auto = bpy.data.cameras.new('AutoCamera')
cam_auto.lens = 50.0
cam_auto.sensor_width = 36.0
cam_auto.clip_end = 1000.0
ob_auto_camera = bpy.data.objects.new('AutoCamera', cam_auto)
scene.collection.objects.link(ob_auto_camera)
ob_auto_camera.location = (2.2362, -2.67021, 1.79735)
ob_auto_camera.rotation_euler = (1.09748, -7.21219e-08, 0.694738)
scene.camera = ob_auto_camera
light_auto_sun = bpy.data.lights.new('AutoSun', 'SUN')
light_auto_sun.energy = 3.0
light_auto_sun.angle = 0.0523599
ob_auto_sun = bpy.data.objects.new('AutoSun', light_auto_sun)
scene.collection.objects.link(ob_auto_sun)
ob_auto_sun.rotation_euler = (0.872665, 0.174533, 0.523599)
bpy.context.view_layer.update()
